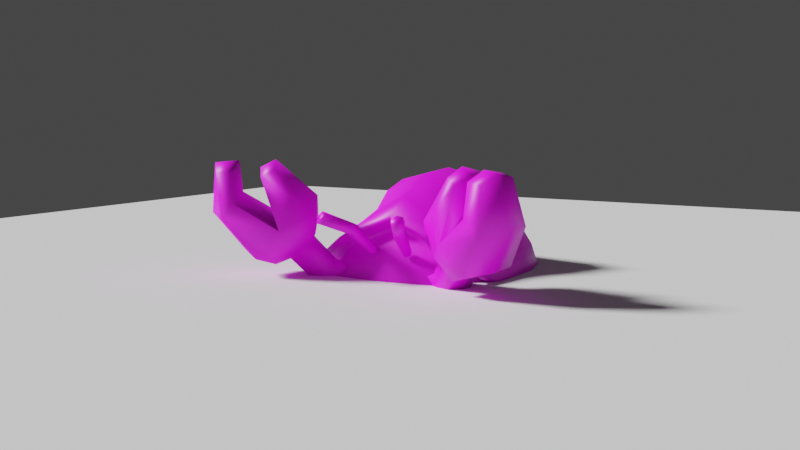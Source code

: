# Source: Aquatico_1_Tier_1.blend  (saved by Blender 4.0.36; exported with 4.5.12 LTS)
import bpy
from mathutils import Matrix  # noqa: F401  (used for matrix-valued properties, if any)

bpy.ops.wm.read_factory_settings(use_empty=True)
scene = bpy.context.scene
scene.name = 'Scene'

# ---- collections
col_collection = bpy.data.collections.new('Collection'); scene.collection.children.link(col_collection)

# ---- images (referenced by path relative to the original .blend; pixels are not part of the script)
import os
ASSET_DIR = os.environ.get("B2B_ASSET_DIR", "")  # directory of the original .blend (textures are referenced by path, not embedded)
HERE = os.path.dirname(os.path.abspath(__file__))  # packed textures are extracted next to this script under _unpacked/

def load_image(name, relpath, width, height, colorspace="sRGB"):
    """Load a texture the original file referenced (path relative to the .blend, or extracted next to this script)."""
    p = next((c for c in (os.path.join(HERE, relpath), os.path.join(ASSET_DIR, relpath)) if relpath and os.path.exists(c)), "")
    if p:
        img = bpy.data.images.load(p, check_existing=True)
        img.name = name
    else:  # same state as the original file: an image datablock whose file is absent (Cycles renders it pink)
        img = bpy.data.images.new(name, width, height)
        img.source = "FILE"
        img.filepath = "//" + (relpath or name)
    img.colorspace_settings.name = colorspace
    return img
img_cube_base_color = load_image('Cube Base Color', 'CarangueijoEremita,_D.png', 1024, 1024, 'sRGB')

# ---- materials (node trees are filled in below, after node groups)
mat_material_001 = bpy.data.materials.new('Material.001')
mat_material_001.use_transparent_shadow = False
mat_swap = bpy.data.materials.new('swap')
mat_swap.use_transparent_shadow = False

# ---- material node trees
mat_material_001.use_nodes = True; mat_material_001.node_tree.nodes.clear()
_N = mat_material_001.node_tree.nodes; _L = mat_material_001.node_tree.links
n0 = _N.new('ShaderNodeBsdfPrincipled'); n0.name = 'Principled BSDF'; n0.location = (10, 300)
n0.distribution = 'GGX'
n0.subsurface_method = 'RANDOM_WALK_SKIN'
n0.inputs[3].default_value = 1.45
n0.inputs[27].default_value = (0.0, 0.0, 0.0, 1.0)
n0.inputs[28].default_value = 1.0
n1 = _N.new('ShaderNodeOutputMaterial'); n1.name = 'Material Output'; n1.location = (300, 300)
n2 = _N.new('ShaderNodeTexImage'); n2.name = 'Image Texture'; n2.location = (-280, 280)
n2.image = img_cube_base_color
_L.new(n0.outputs[0], n1.inputs[0])
_L.new(n2.outputs[0], n0.inputs[0])
n1.is_active_output = True
mat_swap.use_nodes = True; mat_swap.node_tree.nodes.clear()
_N = mat_swap.node_tree.nodes; _L = mat_swap.node_tree.links
n0 = _N.new('ShaderNodeBsdfPrincipled'); n0.name = 'Principled BSDF'; n0.location = (210, 300)
n0.distribution = 'GGX'
n0.subsurface_method = 'RANDOM_WALK_SKIN'
n0.inputs[3].default_value = 1.45
n0.inputs[27].default_value = (0.0, 0.0, 0.0, 1.0)
n0.inputs[28].default_value = 1.0
n1 = _N.new('ShaderNodeOutputMaterial'); n1.name = 'Material Output'; n1.location = (500, 300)
n2 = _N.new('ShaderNodeUVMap'); n2.name = 'UV Map'; n2.location = (-606, 105)
n2.uv_map = 'UVMap'
n3 = _N.new('ShaderNodeTexImage'); n3.name = 'Image Texture'; n3.location = (-330, 191)
n3.image = img_cube_base_color
_L.new(n0.outputs[0], n1.inputs[0])
_L.new(n2.outputs[0], n3.inputs[0])
_L.new(n3.outputs[0], n0.inputs[0])
n1.is_active_output = True

# ---- world
world_world = bpy.data.worlds.new('World'); scene.world = world_world
world_world.use_nodes = True; world_world.node_tree.nodes.clear()
_N = world_world.node_tree.nodes; _L = world_world.node_tree.links
n0 = _N.new('ShaderNodeOutputWorld'); n0.name = 'World Output'; n0.location = (300, 300)
n1 = _N.new('ShaderNodeBackground'); n1.name = 'Background'; n1.location = (10, 300)
n1.inputs[0].default_value = (0.05088, 0.05088, 0.05088, 1.0)
_L.new(n1.outputs[0], n0.inputs[0])
n0.is_active_output = True
world_world.color = (0.05088, 0.05088, 0.05088)
world_world.use_sun_shadow = False
world_world.sun_shadow_jitter_overblur = 0.0

# ---- cameras
cam_camera = bpy.data.cameras.new('Camera')
cam_camera.clip_end = 100.0
cam_camera.ortho_scale = 7.314

# ---- lights
light_light = bpy.data.lights.new('Light', 'SUN')
light_light.transmission_factor = 0.0
light_light.angle = 0.1993
light_light.energy = 5.0
light_light.shadow_soft_size = 0.1
light_light.shadow_cascade_max_distance = 1000.0

# ---- meshes
me_cube_001 = bpy.data.meshes.new('Cube.001')
me_cube_001.from_pydata([(0.07316, 0.09162, 0.04003), (0.08973, 0.0305, -0.09756), (0.07566, 0.09149, -0.09756), (7.291e-09, 0.1668, -0.08749), (0.07962, -0.112, -0.001444), (0.08973, -0.0305, -0.09756), (0.07566, -0.09149, -0.09756), (0.07268, -0.09452, -0.01828), (4.527e-09, 0.1036, -0.109), (0.06699, -0.009331, 0.05356), (-3.999e-09, -0.09149, -0.109), (-4.043e-09, -0.09249, 0.0105), (0.07467, 0.1214, -0.07391), (0.07566, -0.1382, -0.05628), (6.04e-09, 0.1382, -0.07417), (-6.04e-09, -0.1382, -0.04866), (0.1056, 0.09149, -0.06664), (0.1059, -0.08752, -0.05033), (0.07474, 0.04639, 0.0659), (2.033e-09, 0.0465, 0.08546), (-1.333e-09, -0.0305, -0.109), (1.861e-09, 0.04258, -0.109), (0.1196, 0.0305, -0.06318), (0.1196, -0.0305, -0.05973), (0.09227, 0.04298, 0.02109), (6.438e-09, 0.1473, -0.0224), (-2.27e-09, -0.05192, 0.06497), (0.07386, -0.09169, -0.009761), (6.133e-09, 0.1403, -0.06635), (5.787e-09, 0.1324, 0.008373), (0.06696, -0.03624, 0.03035), (-3.936e-09, -0.09005, 0.0194), (0.07837, 0.1235, -0.0661), (0.1093, 0.09361, -0.05883), (0.1097, -0.08427, -0.04098), (0.1233, -0.02837, -0.05192), (0.1233, 0.03262, -0.05537), (4.249e-09, 0.09721, 0.04701), (-7.878e-10, -0.01802, 0.08138), (-4.968e-09, -0.1137, 0.03158), (0.08861, 0.1446, -0.08228), (0.1195, 0.1097, -0.07725), (0.1208, -0.1011, -0.03214), (0.1367, -0.0396, -0.05602), (0.1367, 0.03503, -0.06024), (0.0643, -0.07514, 0.01879), (0.07121, 0.1132, 0.008557), (-3.274e-09, -0.07491, 0.05423), (0.08809, 0.1317, -0.02548), (0.1054, 0.09776, -0.02122), (0.1019, -0.07561, -0.01234), (0.1071, -0.0379, -0.01272), (0.1139, 0.04394, -0.01979), (0.1309, -0.03709, -0.06171), (0.0758, -0.109, -0.006931), (0.08826, 0.1376, -0.08798), (6.936e-09, 0.1587, -0.09319), (-4.706e-09, -0.1077, 0.02566), (0.1168, -0.09636, -0.04025), (0.1309, 0.0337, -0.06594), (0.1156, 0.1045, -0.08294), (0.08842, 0.08635, 0.01313), (0.0874, -0.002043, 0.0229), (0.08973, -0.0006329, -0.09756), (-2.767e-11, -0.0006329, -0.109), (0.1196, -0.0006329, -0.06142), (0.1233, 0.001496, -0.05361), (0.1367, -0.00306, -0.05808), (0.1135, 0.0001423, -0.01706), (0.1309, -0.002427, -0.06378), (0.02196, -0.1162, -0.01803), (0.02196, -0.1101, -0.01125), (0.03113, -0.1162, -0.01803), (0.03113, -0.1101, -0.01125), (0.02908, -0.1513, 0.009931), (0.02745, -0.1465, 0.02232), (0.04202, -0.1479, 0.01032), (0.04039, -0.1431, 0.02271), (0.02654, -0.1152, -0.02003), (0.02654, -0.108, -0.01209), (0.03638, -0.1527, 0.01023), (0.03447, -0.1471, 0.02474), (0.02117, -0.1116, -0.01606), (0.03191, -0.1116, -0.01606), (0.043, -0.1479, 0.01771), (0.02785, -0.1519, 0.01726), (0.06394, -0.1825, 0.03482), (0.06325, -0.1828, 0.02664), (0.05943, -0.19, 0.02633), (0.05456, -0.1852, 0.04216), (0.04723, -0.1873, 0.03917), (0.05004, -0.1927, 0.03367), (0.05138, -0.1915, 0.02565), (0.05909, -0.1786, 0.04016), (0.05699, -0.1876, 0.03424), (0.05437, -0.1108, -0.07757), (0.04652, -0.1123, -0.04282), (0.07276, -0.08075, -0.07213), (0.06491, -0.08223, -0.03739), (0.08723, -0.1321, -0.07123), (0.07307, -0.1293, -0.03863), (0.1056, -0.102, -0.06579), (0.09146, -0.09924, -0.03319), (0.06106, -0.0934, -0.07954), (0.0514, -0.09522, -0.03677), (0.1012, -0.1195, -0.07073), (0.08376, -0.1161, -0.0306), (0.04581, -0.1125, -0.06128), (0.06755, -0.07581, -0.05481), (0.1038, -0.09934, -0.04732), (0.08116, -0.1363, -0.05401), (0.1477, -0.1131, 0.006081), (0.1318, -0.1239, -0.006044), (0.1405, -0.1315, -0.02082), (0.1362, -0.1496, -0.02289), (0.1047, -0.1352, 0.004109), (0.09656, -0.1499, -0.004331), (0.1092, -0.1609, -0.01273), (0.1221, -0.1615, -0.02626), (0.1149, -0.1198, 0.001103), (0.1595, -0.1238, 0.02553), (0.1641, -0.1273, -0.02161), (0.156, -0.1612, -0.02548), (0.09701, -0.1343, 0.0251), (0.0817, -0.1617, 0.009292), (0.1053, -0.1824, -0.006453), (0.1296, -0.1836, -0.03179), (0.1162, -0.1054, 0.01947), (0.1652, -0.1587, 0.08937), (0.1857, -0.1417, -0.015), (0.1821, -0.1785, -0.01828), (0.0945, -0.1385, 0.05681), (0.08013, -0.1655, 0.0358), (0.1171, -0.1932, 0.013), (0.1512, -0.198, -0.02518), (0.1146, -0.1092, 0.04598), (0.2032, -0.1609, 0.05952), (0.2175, -0.1706, 0.03748), (0.2138, -0.2074, 0.03421), (0.1359, -0.1724, 0.1038), (0.1255, -0.1894, 0.09143), (0.1406, -0.1991, 0.08242), (0.183, -0.2269, 0.0273), (0.1484, -0.152, 0.09777), (0.1539, -0.1815, 0.09361), (0.1768, -0.1894, 0.05986), (0.1645, -0.2243, 0.04806), (0.1383, -0.1585, 0.01927), (0.1918, -0.1788, 0.09853), (0.2113, -0.1932, 0.09538), (0.2033, -0.2129, 0.09987), (0.1674, -0.2199, 0.08996), (0.1887, -0.2291, 0.08765), (0.1761, -0.1967, 0.1027), (0.06589, -0.03776, -0.07223), (0.09841, -0.05165, -0.1164), (0.07117, -0.02844, -0.06362), (0.06044, -0.04928, -0.06708), (0.06852, -0.05977, -0.06338), (0.09687, -0.06525, -0.1176), (0.101, -0.07366, -0.1076), (0.09849, -0.07694, -0.1472), (0.1022, -0.0637, -0.1475), (0.1048, -0.08571, -0.1387), (0.1158, -0.07844, -0.156), (0.117, -0.09093, -0.1423), (0.1133, -0.06002, -0.1547), (0.1318, -0.07401, -0.1498), (0.1281, -0.05773, -0.1082), (0.1285, -0.08362, -0.1405), (0.1259, -0.06161, -0.1494), (0.1207, -0.04629, -0.1097), (0.0838, -0.03008, -0.05844), (0.1107, -0.04604, -0.1191), (0.08559, -0.0385, -0.04773), (0.08643, -0.05209, -0.04959), (0.1233, -0.0683, -0.1009), (0.07486, -0.05934, -0.05119), (0.1144, -0.07695, -0.1067), (0.07149, 0.006519, -0.06664), (0.1152, 0.00223, -0.1023), (0.0741, 0.01281, -0.0547), (0.0648, -0.005491, -0.06654), (0.07149, -0.01718, -0.06379), (0.1141, -0.01042, -0.1075), (0.1152, -0.02147, -0.09945), (0.1241, -0.01403, -0.1376), (0.1277, -0.001492, -0.1332), (0.1277, -0.02519, -0.1304), (0.1432, -0.0145, -0.1414), (0.1404, -0.03022, -0.1318), (0.1404, 0.003056, -0.1358), (0.1567, -0.01313, -0.13), (0.1414, -0.008101, -0.08824), (0.1509, -0.02455, -0.125), (0.1509, -0.0008468, -0.1279), (0.1347, 0.003884, -0.08854), (0.08474, 0.008891, -0.04692), (0.1278, 0.007375, -0.09989), (0.08341, -0.002161, -0.03886), (0.08474, -0.01481, -0.04407), (0.1347, -0.01982, -0.08569), (0.0741, -0.02046, -0.0507), (0.1278, -0.0259, -0.09589), (0.07014, 0.04746, -0.07402), (0.1245, 0.05204, -0.08924), (0.06731, 0.05063, -0.06095), (0.06515, 0.03579, -0.0793), (0.07136, 0.02378, -0.07682), (0.1267, 0.04106, -0.0972), (0.1257, 0.02836, -0.09203), (0.1478, 0.04492, -0.1207), (0.1482, 0.05602, -0.1126), (0.1494, 0.03234, -0.1154), (0.1668, 0.04541, -0.1166), (0.1621, 0.02781, -0.1127), (0.1604, 0.06105, -0.1088), (0.1747, 0.04395, -0.1008), (0.144, 0.03858, -0.06862), (0.1686, 0.03165, -0.1012), (0.1674, 0.05533, -0.09843), (0.1368, 0.05027, -0.06888), (0.07444, 0.04492, -0.05068), (0.1345, 0.05644, -0.08095), (0.07117, 0.03223, -0.04653), (0.07565, 0.02125, -0.05347), (0.138, 0.0266, -0.07168), (0.06901, 0.01739, -0.06487), (0.1362, 0.0232, -0.08487)], [], [(14, 12, 2, 8), (5, 23, 17, 6), (2, 1, 21, 8), (18, 0, 37, 19), (65, 22, 36, 66), (15, 13, 7, 11), (12, 14, 28, 32), (5, 6, 10, 20), (17, 7, 13), (6, 17, 13), (10, 6, 13, 15), (2, 12, 16), (22, 16, 33, 36), (17, 23, 35, 34), (11, 7, 27, 31), (63, 5, 20, 64), (7, 17, 34, 27), (16, 12, 32, 33), (2, 16, 22, 1), (63, 65, 23, 5), (0, 61, 46), (54, 58, 42, 4), (55, 56, 3, 40), (57, 54, 4, 39), (58, 53, 43, 42), (69, 59, 44, 67), (60, 55, 40, 41), (59, 60, 41, 44), (42, 43, 51, 50), (67, 44, 52, 68), (41, 40, 48, 49), (44, 41, 49, 52), (4, 42, 50, 45), (40, 3, 25, 48), (39, 4, 45, 47), (61, 49, 48, 46), (9, 30, 62), (29, 46, 48, 25), (51, 30, 45, 50), (45, 30, 26, 47), (46, 29, 37, 0), (9, 18, 19, 38), (26, 30, 9, 38), (18, 24, 61, 0), (36, 33, 60, 59), (33, 32, 55, 60), (66, 36, 59, 69), (34, 35, 53, 58), (31, 27, 54, 57), (32, 28, 56, 55), (27, 34, 58, 54), (24, 52, 49, 61), (62, 24, 18, 9), (35, 66, 69, 53), (43, 67, 68, 51), (53, 69, 67, 43), (1, 22, 65, 63), (1, 63, 64, 21), (23, 65, 66, 35), (52, 24, 62, 68), (30, 51, 68, 62), (83, 73, 77, 84), (80, 76, 87, 88), (85, 75, 71, 82), (78, 80, 74, 70), (81, 79, 71, 75), (77, 73, 79, 81), (72, 76, 80, 78), (85, 74, 92, 91), (84, 77, 93, 86), (74, 85, 82, 70), (77, 81, 89, 93), (72, 83, 84, 76), (94, 89, 90, 91), (86, 93, 89, 94), (87, 86, 94, 88), (88, 94, 91, 92), (74, 80, 88, 92), (75, 85, 91, 90), (81, 75, 90, 89), (76, 84, 86, 87), (108, 98, 102, 109), (99, 105, 114, 118), (110, 100, 96, 107), (103, 105, 99, 95), (106, 104, 96, 100), (102, 98, 104, 106), (97, 101, 105, 103), (105, 101, 113, 114), (110, 99, 118, 117), (99, 110, 107, 95), (109, 102, 119, 112), (97, 108, 109, 101), (118, 114, 122, 126), (116, 117, 125, 124), (114, 113, 121, 122), (117, 118, 126, 125), (100, 110, 117, 116), (106, 100, 116, 115), (101, 109, 112, 113), (102, 106, 115, 119), (122, 121, 129, 130), (125, 126, 134, 133), (127, 123, 131, 135), (111, 127, 135, 120), (115, 116, 124, 123), (113, 112, 111, 121), (112, 119, 127, 111), (119, 115, 123, 127), (120, 135, 143, 128), (129, 120, 136, 137), (131, 132, 140, 139), (134, 130, 138, 142), (124, 125, 133, 132), (126, 122, 130, 134), (123, 124, 132, 131), (121, 111, 120, 129), (144, 139, 140, 141), (128, 143, 139, 144), (146, 142, 152, 151), (136, 145, 153, 148), (135, 131, 139, 143), (133, 134, 142, 146), (130, 129, 137, 138), (132, 133, 141, 140), (147, 133, 146, 145), (147, 144, 141, 133), (120, 128, 144, 147), (120, 147, 145, 136), (149, 148, 153, 150), (150, 153, 151, 152), (138, 137, 149, 150), (142, 138, 150, 152), (137, 136, 148, 149), (145, 146, 151, 153), (155, 159, 157, 154), (154, 156, 173, 155), (159, 160, 158, 157), (159, 155, 162, 161), (160, 159, 161, 163), (162, 166, 164, 161), (161, 164, 165, 163), (164, 167, 169, 165), (166, 170, 167, 164), (171, 168, 167, 170), (168, 176, 169, 167), (173, 171, 170, 166), (168, 171, 172, 174), (156, 172, 171, 173), (155, 173, 166, 162), (176, 168, 174, 175), (178, 176, 175, 177), (160, 178, 177, 158), (178, 160, 163, 165), (176, 178, 165, 169), (180, 184, 182, 179), (179, 181, 198, 180), (184, 185, 183, 182), (184, 180, 187, 186), (185, 184, 186, 188), (187, 191, 189, 186), (186, 189, 190, 188), (189, 192, 194, 190), (191, 195, 192, 189), (196, 193, 192, 195), (193, 201, 194, 192), (198, 196, 195, 191), (193, 196, 197, 199), (181, 197, 196, 198), (180, 198, 191, 187), (201, 193, 199, 200), (203, 201, 200, 202), (185, 203, 202, 183), (203, 185, 188, 190), (201, 203, 190, 194), (205, 209, 207, 204), (204, 206, 223, 205), (209, 210, 208, 207), (209, 205, 212, 211), (210, 209, 211, 213), (212, 216, 214, 211), (211, 214, 215, 213), (214, 217, 219, 215), (216, 220, 217, 214), (221, 218, 217, 220), (218, 226, 219, 217), (223, 221, 220, 216), (218, 221, 222, 224), (206, 222, 221, 223), (205, 223, 216, 212), (226, 218, 224, 225), (228, 226, 225, 227), (210, 228, 227, 208), (228, 210, 213, 215), (226, 228, 215, 219)])
me_cube_001.polygons.foreach_set('use_smooth', [True] * 195)
me_cube_001.polygons.foreach_set('material_index', [0, 0, 0, 1, 0, 0, 0, 0, 0, 0, 0, 0, 0, 0, 0, 0, 0, 0, 0, 0, 1, 1, 1, 1, 1, 1, 1, 1, 1, 1, 1, 1, 1, 1, 1, 1, 1, 1, 1, 1, 1, 1, 1, 1, 1, 1, 1, 1, 1, 1, 1, 1, 1, 1, 1, 1, 0, 0, 0, 1, 1, 0, 0, 0, 0, 0, 0, 0, 0, 0, 0, 0, 0, 0, 0, 0, 0, 0, 0, 0, 0, 0, 0, 0, 0, 0, 0, 0, 0, 0, 0, 0, 0, 0, 0, 0, 0, 0, 0, 0, 0, 0, 0, 0, 0, 0, 0, 0, 0, 0, 0, 0, 0, 0, 0, 0, 0, 0, 0, 0, 0, 0, 0, 0, 0, 0, 0, 0, 0, 0, 0, 0, 0, 0, 0, 0, 0, 0, 0, 0, 0, 0, 0, 0, 0, 0, 0, 0, 0, 0, 0, 0, 0, 0, 0, 0, 0, 0, 0, 0, 0, 0, 0, 0, 0, 0, 0, 0, 0, 0, 0, 0, 0, 0, 0, 0, 0, 0, 0, 0, 0, 0, 0, 0, 0, 0, 0, 0, 0, 0, 0, 0, 0, 0, 0])
_uv = me_cube_001.uv_layers.new(name='UVMap')
_uv.uv.foreach_set('vector', [0.9619, 0.6334, 0.8519, 0.5725, 0.8691, 0.515, 0.9899, 0.552, 0.8489, 0.3225, 0.7717, 0.3173, 0.7861, 0.2197, 0.8709, 0.2349, 0.8691, 0.515, 0.8488, 0.4198, 0.9998, 0.4429, 0.9899, 0.552, 0.1317, 0.33, 0.1533, 0.3982, 0.03429, 0.4541, 0.0002384, 0.3217, 0.7708, 0.3682, 0.7736, 0.4211, 0.759, 0.4256, 0.7557, 0.3714, 0.9189, 0.09371, 0.8428, 0.1711, 0.7735, 0.1392, 0.8146, 0.01041, 0.8519, 0.5725, 0.9619, 0.6334, 0.9559, 0.6458, 0.8397, 0.5811, 0.8489, 0.3225, 0.8709, 0.2349, 0.9809, 0.2086, 0.9977, 0.3151, 0.7861, 0.2197, 0.7735, 0.1392, 0.8428, 0.1711, 0.8709, 0.2349, 0.7861, 0.2197, 0.8428, 0.1711, 0.9809, 0.2086, 0.8709, 0.2349, 0.8428, 0.1711, 0.9189, 0.09371, 0.8691, 0.515, 0.8519, 0.5725, 0.8006, 0.5223, 0.7736, 0.4211, 0.8006, 0.5223, 0.7869, 0.5287, 0.759, 0.4256, 0.7861, 0.2197, 0.7717, 0.3173, 0.7565, 0.319, 0.7682, 0.2191, 0.8146, 0.01041, 0.7735, 0.1392, 0.7591, 0.1323, 0.802, 0.0002384, 0.8485, 0.3696, 0.8489, 0.3225, 0.9977, 0.3151, 0.9998, 0.3669, 0.7735, 0.1392, 0.7861, 0.2197, 0.7682, 0.2191, 0.7591, 0.1323, 0.8006, 0.5223, 0.8519, 0.5725, 0.8397, 0.5811, 0.7869, 0.5287, 0.8691, 0.515, 0.8006, 0.5223, 0.7736, 0.4211, 0.8488, 0.4198, 0.8485, 0.3696, 0.7708, 0.3682, 0.7717, 0.3173, 0.8489, 0.3225, 0.1533, 0.3982, 0.1981, 0.399, 0.1834, 0.4469, 0.2739, 0.1117, 0.3124, 0.1584, 0.3022, 0.1597, 0.2666, 0.1193, 0.3186, 0.5202, 0.284, 0.6644, 0.266, 0.6628, 0.3048, 0.5208, 0.1747, 0.0206, 0.2739, 0.1117, 0.2666, 0.1193, 0.1619, 0.0285, 0.3124, 0.1584, 0.3476, 0.226, 0.3359, 0.2258, 0.3022, 0.1597, 0.3577, 0.2774, 0.3561, 0.3398, 0.3426, 0.3385, 0.3447, 0.2768, 0.3379, 0.4585, 0.3186, 0.5202, 0.3048, 0.5208, 0.3249, 0.4583, 0.3561, 0.3398, 0.3379, 0.4585, 0.3249, 0.4583, 0.3426, 0.3385, 0.3022, 0.1597, 0.3359, 0.2258, 0.2656, 0.2234, 0.2701, 0.1749, 0.3447, 0.2768, 0.3426, 0.3385, 0.2678, 0.3435, 0.2712, 0.2785, 0.3249, 0.4583, 0.3048, 0.5208, 0.2395, 0.4753, 0.2517, 0.4225, 0.3426, 0.3385, 0.3249, 0.4583, 0.2517, 0.4225, 0.2678, 0.3435, 0.2666, 0.1193, 0.3022, 0.1597, 0.2701, 0.1749, 0.2095, 0.1503, 0.3048, 0.5208, 0.266, 0.6628, 0.142, 0.5949, 0.2395, 0.4753, 0.1619, 0.0285, 0.2666, 0.1193, 0.2095, 0.1503, 0.09686, 0.0913, 0.1981, 0.399, 0.2517, 0.4225, 0.2395, 0.4753, 0.1834, 0.4469, 0.1449, 0.2482, 0.1813, 0.2057, 0.2005, 0.2657, 0.09511, 0.5453, 0.1834, 0.4469, 0.2395, 0.4753, 0.142, 0.5949, 0.2656, 0.2234, 0.1813, 0.2057, 0.2095, 0.1503, 0.2701, 0.1749, 0.2095, 0.1503, 0.1813, 0.2057, 0.06921, 0.1303, 0.09686, 0.0913, 0.1834, 0.4469, 0.09511, 0.5453, 0.03429, 0.4541, 0.1533, 0.3982, 0.1449, 0.2482, 0.1317, 0.33, 0.0002384, 0.3217, 0.03075, 0.1942, 0.06921, 0.1303, 0.1813, 0.2057, 0.1449, 0.2482, 0.03075, 0.1942, 0.1317, 0.33, 0.1995, 0.3337, 0.1981, 0.399, 0.1533, 0.3982, 0.379, 0.3382, 0.3801, 0.4491, 0.3379, 0.4585, 0.3561, 0.3398, 0.3801, 0.4491, 0.3651, 0.5286, 0.3186, 0.5202, 0.3379, 0.4585, 0.3801, 0.2811, 0.379, 0.3382, 0.3561, 0.3398, 0.3577, 0.2774, 0.3281, 0.1565, 0.3701, 0.2287, 0.3476, 0.226, 0.3124, 0.1584, 0.1993, 0.0002384, 0.2957, 0.09589, 0.2739, 0.1117, 0.1747, 0.0206, 0.3651, 0.5286, 0.341, 0.6673, 0.284, 0.6644, 0.3186, 0.5202, 0.2957, 0.09589, 0.3281, 0.1565, 0.3124, 0.1584, 0.2739, 0.1117, 0.1995, 0.3337, 0.2678, 0.3435, 0.2517, 0.4225, 0.1981, 0.399, 0.2005, 0.2657, 0.1995, 0.3337, 0.1317, 0.33, 0.1449, 0.2482, 0.3701, 0.2287, 0.3801, 0.2811, 0.3577, 0.2774, 0.3476, 0.226, 0.3359, 0.2258, 0.3447, 0.2768, 0.2712, 0.2785, 0.2656, 0.2234, 0.3476, 0.226, 0.3577, 0.2774, 0.3447, 0.2768, 0.3359, 0.2258, 0.8488, 0.4198, 0.7736, 0.4211, 0.7708, 0.3682, 0.8485, 0.3696, 0.8488, 0.4198, 0.8485, 0.3696, 0.9998, 0.3669, 0.9998, 0.4429, 0.7717, 0.3173, 0.7708, 0.3682, 0.7557, 0.3714, 0.7565, 0.319, 0.2678, 0.3435, 0.1995, 0.3337, 0.2005, 0.2657, 0.2712, 0.2785, 0.1813, 0.2057, 0.2656, 0.2234, 0.2712, 0.2785, 0.2005, 0.2657, 0.7302, 0.7287, 0.7267, 0.7363, 0.6502, 0.7365, 0.6474, 0.7253, 0.6535, 0.7035, 0.6554, 0.7159, 0.5827, 0.7115, 0.5772, 0.6998, 0.65, 0.7668, 0.6522, 0.7562, 0.7293, 0.7519, 0.7333, 0.7594, 0.7333, 0.7155, 0.6535, 0.7035, 0.6611, 0.6938, 0.7328, 0.7073, 0.6466, 0.747, 0.7315, 0.7433, 0.7293, 0.7519, 0.6522, 0.7562, 0.6502, 0.7365, 0.7267, 0.7363, 0.7315, 0.7433, 0.6466, 0.747, 0.7278, 0.7213, 0.6554, 0.7159, 0.6535, 0.7035, 0.7333, 0.7155, 0.65, 0.7668, 0.657, 0.7759, 0.5796, 0.7841, 0.5734, 0.7718, 0.6474, 0.7253, 0.6502, 0.7365, 0.5817, 0.7356, 0.5769, 0.7234, 0.657, 0.7759, 0.65, 0.7668, 0.7333, 0.7594, 0.7302, 0.767, 0.6502, 0.7365, 0.6466, 0.747, 0.579, 0.7472, 0.5817, 0.7356, 0.7278, 0.7213, 0.7302, 0.7287, 0.6474, 0.7253, 0.6554, 0.7159, 0.566, 0.7456, 0.579, 0.7472, 0.5789, 0.7596, 0.5649, 0.7606, 0.5688, 0.7311, 0.5817, 0.7356, 0.579, 0.7472, 0.566, 0.7456, 0.5549, 0.7304, 0.5688, 0.7311, 0.566, 0.7456, 0.5512, 0.7437, 0.5512, 0.7437, 0.566, 0.7456, 0.5649, 0.7606, 0.5513, 0.7576, 0.6611, 0.6938, 0.6535, 0.7035, 0.5772, 0.6998, 0.5824, 0.6881, 0.6522, 0.7562, 0.65, 0.7668, 0.5734, 0.7718, 0.5789, 0.7596, 0.6466, 0.747, 0.6522, 0.7562, 0.5789, 0.7596, 0.579, 0.7472, 0.6554, 0.7159, 0.6474, 0.7253, 0.5769, 0.7234, 0.5827, 0.7115, 0.5034, 0.6815, 0.4774, 0.6728, 0.4812, 0.6181, 0.5122, 0.6149, 0.5862, 0.6227, 0.5618, 0.6178, 0.5601, 0.5187, 0.5907, 0.5262, 0.3806, 0.6209, 0.412, 0.6213, 0.421, 0.6753, 0.3962, 0.6854, 0.5623, 0.6877, 0.5618, 0.6178, 0.5862, 0.6227, 0.5923, 0.6787, 0.4463, 0.611, 0.4494, 0.6795, 0.421, 0.6753, 0.412, 0.6213, 0.4812, 0.6181, 0.4774, 0.6728, 0.4494, 0.6795, 0.4463, 0.611, 0.5323, 0.6792, 0.5376, 0.6233, 0.5618, 0.6178, 0.5623, 0.6877, 0.5618, 0.6178, 0.5376, 0.6233, 0.5298, 0.5272, 0.5601, 0.5187, 0.6116, 0.6135, 0.5862, 0.6227, 0.5907, 0.5262, 0.6209, 0.5241, 0.5862, 0.6227, 0.6116, 0.6135, 0.6209, 0.68, 0.5923, 0.6787, 0.5122, 0.6149, 0.4812, 0.6181, 0.4714, 0.5383, 0.4993, 0.5261, 0.5323, 0.6792, 0.5034, 0.6815, 0.5122, 0.6149, 0.5376, 0.6233, 0.4163, 0.3065, 0.447, 0.2874, 0.4737, 0.3148, 0.4355, 0.3423, 0.4523, 0.1188, 0.4238, 0.09369, 0.4415, 0.05116, 0.4825, 0.09217, 0.447, 0.2874, 0.4668, 0.2568, 0.5019, 0.2777, 0.4737, 0.3148, 0.3806, 0.3191, 0.4163, 0.3065, 0.4355, 0.3423, 0.3828, 0.3649, 0.412, 0.6213, 0.3806, 0.6209, 0.3866, 0.5303, 0.4156, 0.5404, 0.4463, 0.611, 0.412, 0.6213, 0.4156, 0.5404, 0.4432, 0.5338, 0.5376, 0.6233, 0.5122, 0.6149, 0.4993, 0.5261, 0.5298, 0.5272, 0.4812, 0.6181, 0.4463, 0.611, 0.4432, 0.5338, 0.4714, 0.5383, 0.4737, 0.3148, 0.5019, 0.2777, 0.5202, 0.3052, 0.5028, 0.3441, 0.3828, 0.3649, 0.4355, 0.3423, 0.4634, 0.3614, 0.3987, 0.4138, 0.5212, 0.1802, 0.5089, 0.1335, 0.549, 0.1163, 0.5497, 0.1615, 0.5231, 0.2315, 0.5212, 0.1802, 0.5497, 0.1615, 0.5713, 0.2411, 0.4741, 0.1486, 0.4523, 0.1188, 0.4825, 0.09217, 0.5089, 0.1335, 0.4668, 0.2568, 0.483, 0.2228, 0.5231, 0.2315, 0.5019, 0.2777, 0.483, 0.2228, 0.481, 0.1852, 0.5212, 0.1802, 0.5231, 0.2315, 0.481, 0.1852, 0.4741, 0.1486, 0.5089, 0.1335, 0.5212, 0.1802, 0.5713, 0.2411, 0.5497, 0.1615, 0.6575, 0.1184, 0.6779, 0.1508, 0.5202, 0.3052, 0.5713, 0.2411, 0.6183, 0.3474, 0.5784, 0.3582, 0.549, 0.1163, 0.5166, 0.0843, 0.6242, 0.03803, 0.6526, 0.07213, 0.4634, 0.3614, 0.5028, 0.3441, 0.556, 0.3969, 0.5174, 0.4203, 0.4825, 0.09217, 0.4415, 0.05116, 0.4745, 0.01134, 0.5166, 0.0843, 0.4355, 0.3423, 0.4737, 0.3148, 0.5028, 0.3441, 0.4634, 0.3614, 0.5089, 0.1335, 0.4825, 0.09217, 0.5166, 0.0843, 0.549, 0.1163, 0.5019, 0.2777, 0.5231, 0.2315, 0.5713, 0.2411, 0.5202, 0.3052, 0.7154, 0.1187, 0.6896, 0.08403, 0.73, 0.06404, 0.7552, 0.09309, 0.6779, 0.1508, 0.6575, 0.1184, 0.6896, 0.08403, 0.7154, 0.1187, 0.5068, 0.4613, 0.5174, 0.4203, 0.5876, 0.4875, 0.5583, 0.5183, 0.6183, 0.3474, 0.6854, 0.3213, 0.7183, 0.3953, 0.6766, 0.4006, 0.5497, 0.1615, 0.549, 0.1163, 0.6526, 0.07213, 0.6575, 0.1184, 0.3987, 0.4138, 0.4634, 0.3614, 0.5174, 0.4203, 0.5068, 0.4613, 0.5028, 0.3441, 0.5202, 0.3052, 0.5784, 0.3582, 0.556, 0.3969, 0.5166, 0.0843, 0.4745, 0.01134, 0.6157, 0.0002384, 0.6242, 0.03803, 0.6366, 0.2136, 0.7003, 0.1824, 0.7503, 0.2892, 0.6854, 0.3213, 0.7477, 0.5842, 0.6214, 0.5842, 0.6341, 0.547, 0.7477, 0.5187, 0.7477, 0.6496, 0.6347, 0.6231, 0.6214, 0.5842, 0.7477, 0.5842, 0.5713, 0.2411, 0.6366, 0.2136, 0.6854, 0.3213, 0.6183, 0.3474, 0.6458, 0.43, 0.6766, 0.4006, 0.7088, 0.4277, 0.6655, 0.4622, 0.6655, 0.4622, 0.7088, 0.4277, 0.7311, 0.4708, 0.6967, 0.4926, 0.556, 0.3969, 0.5784, 0.3582, 0.6458, 0.43, 0.6305, 0.4675, 0.5174, 0.4203, 0.556, 0.3969, 0.6305, 0.4675, 0.5876, 0.4875, 0.5784, 0.3582, 0.6183, 0.3474, 0.6766, 0.4006, 0.6458, 0.43, 0.6854, 0.3213, 0.7503, 0.2892, 0.7552, 0.3637, 0.7183, 0.3953, 0.2189, 0.7745, 0.1957, 0.782, 0.1967, 0.6743, 0.217, 0.6809, 0.217, 0.6809, 0.236, 0.6711, 0.2389, 0.7832, 0.2189, 0.7745, 0.1957, 0.782, 0.1736, 0.7728, 0.1764, 0.6806, 0.1967, 0.6743, 0.1957, 0.782, 0.2189, 0.7745, 0.2124, 0.8324, 0.1911, 0.8372, 0.1736, 0.7728, 0.1957, 0.782, 0.1911, 0.8372, 0.1709, 0.829, 0.2124, 0.8324, 0.2321, 0.8383, 0.2273, 0.8608, 0.2, 0.8522, 0.2, 0.8522, 0.2273, 0.8608, 0.219, 0.8871, 0.1984, 0.8757, 0.2273, 0.8608, 0.2531, 0.8666, 0.2427, 0.8878, 0.219, 0.8871, 0.2321, 0.8383, 0.253, 0.8427, 0.2531, 0.8666, 0.2273, 0.8608, 0.2585, 0.7764, 0.2762, 0.7835, 0.2754, 0.8531, 0.253, 0.8427, 0.2762, 0.7835, 0.2942, 0.7769, 0.2981, 0.8434, 0.2754, 0.8531, 0.2389, 0.7832, 0.2585, 0.7764, 0.253, 0.8427, 0.2321, 0.8383, 0.2762, 0.7835, 0.2585, 0.7764, 0.2578, 0.6765, 0.2791, 0.6678, 0.236, 0.6711, 0.2578, 0.6765, 0.2585, 0.7764, 0.2389, 0.7832, 0.2189, 0.7745, 0.2389, 0.7832, 0.2321, 0.8383, 0.2124, 0.8324, 0.2942, 0.7769, 0.2762, 0.7835, 0.2791, 0.6678, 0.3, 0.6777, 0.3132, 0.7842, 0.2942, 0.7769, 0.3, 0.6777, 0.322, 0.6736, 0.3329, 0.776, 0.3132, 0.7842, 0.322, 0.6736, 0.341, 0.685, 0.3132, 0.7842, 0.3329, 0.776, 0.341, 0.8326, 0.3216, 0.8462, 0.2942, 0.7769, 0.3132, 0.7842, 0.3216, 0.8462, 0.2981, 0.8434, 0.04828, 0.7745, 0.02509, 0.782, 0.02611, 0.6743, 0.04633, 0.6809, 0.04633, 0.6809, 0.06534, 0.6711, 0.06833, 0.7832, 0.04828, 0.7745, 0.02509, 0.782, 0.002968, 0.7728, 0.005765, 0.6806, 0.02611, 0.6743, 0.02509, 0.782, 0.04828, 0.7745, 0.04174, 0.8324, 0.02046, 0.8372, 0.002968, 0.7728, 0.02509, 0.782, 0.02046, 0.8372, 0.0002384, 0.829, 0.04174, 0.8324, 0.06146, 0.8383, 0.05666, 0.8608, 0.02941, 0.8522, 0.02941, 0.8522, 0.05666, 0.8608, 0.04837, 0.8871, 0.02782, 0.8757, 0.05666, 0.8608, 0.08251, 0.8666, 0.07204, 0.8878, 0.04837, 0.8871, 0.06146, 0.8383, 0.08238, 0.8427, 0.08251, 0.8666, 0.05666, 0.8608, 0.08787, 0.7764, 0.1056, 0.7835, 0.1048, 0.8531, 0.08238, 0.8427, 0.1056, 0.7835, 0.1236, 0.7769, 0.1275, 0.8434, 0.1048, 0.8531, 0.06833, 0.7832, 0.08787, 0.7764, 0.08238, 0.8427, 0.06146, 0.8383, 0.1056, 0.7835, 0.08787, 0.7764, 0.08715, 0.6765, 0.1085, 0.6678, 0.06534, 0.6711, 0.08715, 0.6765, 0.08787, 0.7764, 0.06833, 0.7832, 0.04828, 0.7745, 0.06833, 0.7832, 0.06146, 0.8383, 0.04174, 0.8324, 0.1236, 0.7769, 0.1056, 0.7835, 0.1085, 0.6678, 0.1294, 0.6777, 0.1426, 0.7842, 0.1236, 0.7769, 0.1294, 0.6777, 0.1513, 0.6736, 0.1623, 0.776, 0.1426, 0.7842, 0.1513, 0.6736, 0.1704, 0.685, 0.1426, 0.7842, 0.1623, 0.776, 0.1704, 0.8326, 0.151, 0.8462, 0.1236, 0.7769, 0.1426, 0.7842, 0.151, 0.8462, 0.1275, 0.8434, 0.4286, 0.7948, 0.4054, 0.8024, 0.4065, 0.6946, 0.4267, 0.7013, 0.4267, 0.7013, 0.4457, 0.6915, 0.4487, 0.8036, 0.4286, 0.7948, 0.4054, 0.8024, 0.3833, 0.7931, 0.3861, 0.701, 0.4065, 0.6946, 0.4054, 0.8024, 0.4286, 0.7948, 0.4221, 0.8527, 0.4008, 0.8576, 0.3833, 0.7931, 0.4054, 0.8024, 0.4008, 0.8576, 0.3806, 0.8494, 0.4221, 0.8527, 0.4418, 0.8587, 0.437, 0.8811, 0.4098, 0.8725, 0.4098, 0.8725, 0.437, 0.8811, 0.4287, 0.9074, 0.4082, 0.896, 0.437, 0.8811, 0.4629, 0.8869, 0.4524, 0.9082, 0.4287, 0.9074, 0.4418, 0.8587, 0.4627, 0.863, 0.4629, 0.8869, 0.437, 0.8811, 0.4682, 0.7967, 0.4859, 0.8039, 0.4852, 0.8734, 0.4627, 0.863, 0.4859, 0.8039, 0.5039, 0.7973, 0.5079, 0.8638, 0.4852, 0.8734, 0.4487, 0.8036, 0.4682, 0.7967, 0.4627, 0.863, 0.4418, 0.8587, 0.4859, 0.8039, 0.4682, 0.7967, 0.4675, 0.6968, 0.4888, 0.6881, 0.4457, 0.6915, 0.4675, 0.6968, 0.4682, 0.7967, 0.4487, 0.8036, 0.4286, 0.7948, 0.4487, 0.8036, 0.4418, 0.8587, 0.4221, 0.8527, 0.5039, 0.7973, 0.4859, 0.8039, 0.4888, 0.6881, 0.5097, 0.698, 0.5229, 0.8046, 0.5039, 0.7973, 0.5097, 0.698, 0.5317, 0.694, 0.5426, 0.7963, 0.5229, 0.8046, 0.5317, 0.694, 0.5507, 0.7053, 0.5229, 0.8046, 0.5426, 0.7963, 0.5507, 0.8529, 0.5314, 0.8665, 0.5039, 0.7973, 0.5229, 0.8046, 0.5314, 0.8665, 0.5079, 0.8638])
_ca = me_cube_001.color_attributes.new('Attribute', 'BYTE_COLOR', 'CORNER')
_ca.data.foreach_set('color', [1.0, 1.0, 1.0, 1.0, 1.0, 1.0, 1.0, 1.0, 1.0, 1.0, 1.0, 1.0, 1.0, 1.0, 1.0, 1.0, 1.0, 1.0, 1.0, 1.0, 1.0, 1.0, 1.0, 1.0, 1.0, 1.0, 1.0, 1.0, 1.0, 1.0, 1.0, 1.0, 1.0, 1.0, 1.0, 1.0, 1.0, 1.0, 1.0, 1.0, 1.0, 1.0, 1.0, 1.0, 1.0, 1.0, 1.0, 1.0, 1.0, 1.0, 1.0, 1.0, 1.0, 1.0, 1.0, 1.0, 1.0, 1.0, 1.0, 1.0, 1.0, 1.0, 1.0, 1.0, 1.0, 1.0, 1.0, 1.0, 1.0, 1.0, 1.0, 1.0, 1.0, 1.0, 1.0, 1.0, 1.0, 1.0, 1.0, 1.0, 1.0, 1.0, 1.0, 1.0, 1.0, 1.0, 1.0, 1.0, 1.0, 1.0, 1.0, 1.0, 1.0, 1.0, 1.0, 1.0, 1.0, 1.0, 1.0, 1.0, 1.0, 1.0, 1.0, 1.0, 1.0, 1.0, 1.0, 1.0, 1.0, 1.0, 1.0, 1.0, 1.0, 1.0, 1.0, 1.0, 1.0, 1.0, 1.0, 1.0, 1.0, 1.0, 1.0, 1.0, 1.0, 1.0, 1.0, 1.0, 1.0, 1.0, 1.0, 1.0, 1.0, 1.0, 1.0, 1.0, 1.0, 1.0, 1.0, 1.0, 1.0, 1.0, 1.0, 1.0, 1.0, 1.0, 1.0, 1.0, 1.0, 1.0, 1.0, 1.0, 1.0, 1.0, 1.0, 1.0, 1.0, 1.0, 1.0, 1.0, 1.0, 1.0, 1.0, 1.0, 1.0, 1.0, 1.0, 1.0, 1.0, 1.0, 1.0, 1.0, 1.0, 1.0, 1.0, 1.0, 1.0, 1.0, 1.0, 1.0, 1.0, 1.0, 1.0, 1.0, 1.0, 1.0, 1.0, 1.0, 1.0, 1.0, 1.0, 1.0, 1.0, 1.0, 1.0, 1.0, 1.0, 1.0, 1.0, 1.0, 1.0, 1.0, 1.0, 1.0, 1.0, 1.0, 1.0, 1.0, 1.0, 1.0, 1.0, 1.0, 1.0, 1.0, 1.0, 1.0, 1.0, 1.0, 1.0, 1.0, 1.0, 1.0, 1.0, 1.0, 1.0, 1.0, 1.0, 1.0, 1.0, 1.0, 1.0, 1.0, 1.0, 1.0, 1.0, 1.0, 1.0, 1.0, 1.0, 1.0, 1.0, 1.0, 1.0, 1.0, 1.0, 1.0, 1.0, 1.0, 1.0, 1.0, 1.0, 1.0, 1.0, 1.0, 1.0, 1.0, 1.0, 1.0, 1.0, 1.0, 1.0, 1.0, 1.0, 1.0, 1.0, 1.0, 1.0, 1.0, 1.0, 1.0, 1.0, 1.0, 1.0, 1.0, 1.0, 1.0, 1.0, 1.0, 1.0, 1.0, 1.0, 1.0, 1.0, 1.0, 1.0, 1.0, 1.0, 1.0, 1.0, 1.0, 1.0, 1.0, 1.0, 1.0, 1.0, 1.0, 1.0, 1.0, 1.0, 1.0, 1.0, 1.0, 1.0, 1.0, 1.0, 1.0, 1.0, 1.0, 1.0, 1.0, 1.0, 1.0, 1.0, 1.0, 1.0, 1.0, 1.0, 1.0, 1.0, 1.0, 1.0, 1.0, 1.0, 1.0, 1.0, 1.0, 1.0, 1.0, 1.0, 1.0, 1.0, 1.0, 1.0, 1.0, 1.0, 1.0, 1.0, 1.0, 1.0, 1.0, 1.0, 1.0, 1.0, 1.0, 1.0, 1.0, 1.0, 1.0, 1.0, 1.0, 1.0, 1.0, 1.0, 1.0, 1.0, 1.0, 1.0, 1.0, 1.0, 1.0, 1.0, 1.0, 1.0, 1.0, 1.0, 1.0, 1.0, 1.0, 1.0, 1.0, 1.0, 1.0, 1.0, 1.0, 1.0, 1.0, 1.0, 1.0, 1.0, 1.0, 1.0, 1.0, 1.0, 1.0, 1.0, 1.0, 1.0, 1.0, 1.0, 1.0, 1.0, 1.0, 1.0, 1.0, 1.0, 1.0, 1.0, 1.0, 1.0, 1.0, 1.0, 1.0, 1.0, 1.0, 1.0, 1.0, 1.0, 1.0, 1.0, 1.0, 1.0, 1.0, 1.0, 1.0, 1.0, 1.0, 1.0, 1.0, 1.0, 1.0, 1.0, 1.0, 1.0, 1.0, 1.0, 1.0, 1.0, 1.0, 1.0, 1.0, 1.0, 1.0, 1.0, 1.0, 1.0, 1.0, 1.0, 1.0, 1.0, 1.0, 1.0, 1.0, 1.0, 1.0, 1.0, 1.0, 1.0, 1.0, 1.0, 1.0, 1.0, 1.0, 1.0, 1.0, 1.0, 1.0, 1.0, 1.0, 1.0, 1.0, 1.0, 1.0, 1.0, 1.0, 1.0, 1.0, 1.0, 1.0, 1.0, 1.0, 1.0, 1.0, 1.0, 1.0, 1.0, 1.0, 1.0, 1.0, 1.0, 1.0, 1.0, 1.0, 1.0, 1.0, 1.0, 1.0, 1.0, 1.0, 1.0, 1.0, 1.0, 1.0, 1.0, 1.0, 1.0, 1.0, 1.0, 1.0, 1.0, 1.0, 1.0, 1.0, 1.0, 1.0, 1.0, 1.0, 1.0, 1.0, 1.0, 1.0, 1.0, 1.0, 1.0, 1.0, 1.0, 1.0, 1.0, 1.0, 1.0, 1.0, 1.0, 1.0, 1.0, 1.0, 1.0, 1.0, 1.0, 1.0, 1.0, 1.0, 1.0, 1.0, 1.0, 1.0, 1.0, 1.0, 1.0, 1.0, 1.0, 1.0, 1.0, 1.0, 1.0, 1.0, 1.0, 1.0, 1.0, 1.0, 1.0, 1.0, 1.0, 1.0, 1.0, 1.0, 1.0, 1.0, 1.0, 1.0, 1.0, 1.0, 1.0, 1.0, 1.0, 1.0, 1.0, 1.0, 1.0, 1.0, 1.0, 1.0, 1.0, 1.0, 1.0, 1.0, 1.0, 1.0, 1.0, 1.0, 1.0, 1.0, 1.0, 1.0, 1.0, 1.0, 1.0, 1.0, 1.0, 1.0, 1.0, 1.0, 1.0, 1.0, 1.0, 1.0, 1.0, 1.0, 1.0, 1.0, 1.0, 1.0, 1.0, 1.0, 1.0, 1.0, 1.0, 1.0, 1.0, 1.0, 1.0, 1.0, 1.0, 1.0, 1.0, 1.0, 1.0, 1.0, 1.0, 1.0, 1.0, 1.0, 1.0, 1.0, 1.0, 1.0, 1.0, 1.0, 1.0, 1.0, 1.0, 1.0, 1.0, 1.0, 1.0, 1.0, 1.0, 1.0, 1.0, 1.0, 1.0, 1.0, 1.0, 1.0, 1.0, 1.0, 1.0, 1.0, 1.0, 1.0, 1.0, 1.0, 1.0, 1.0, 1.0, 1.0, 1.0, 1.0, 1.0, 1.0, 1.0, 1.0, 1.0, 1.0, 1.0, 1.0, 1.0, 1.0, 1.0, 1.0, 1.0, 1.0, 1.0, 1.0, 1.0, 1.0, 1.0, 1.0, 1.0, 1.0, 1.0, 1.0, 1.0, 1.0, 1.0, 1.0, 1.0, 1.0, 1.0, 1.0, 1.0, 1.0, 1.0, 1.0, 1.0, 1.0, 1.0, 1.0, 1.0, 1.0, 1.0, 1.0, 1.0, 1.0, 1.0, 1.0, 1.0, 1.0, 1.0, 1.0, 1.0, 1.0, 1.0, 1.0, 1.0, 1.0, 1.0, 1.0, 1.0, 1.0, 1.0, 1.0, 1.0, 1.0, 1.0, 1.0, 1.0, 1.0, 1.0, 1.0, 1.0, 1.0, 1.0, 1.0, 1.0, 1.0, 1.0, 1.0, 1.0, 1.0, 1.0, 1.0, 1.0, 1.0, 1.0, 1.0, 1.0, 1.0, 1.0, 1.0, 1.0, 1.0, 1.0, 1.0, 1.0, 1.0, 1.0, 1.0, 1.0, 1.0, 1.0, 1.0, 1.0, 1.0, 1.0, 1.0, 1.0, 1.0, 1.0, 1.0, 1.0, 1.0, 1.0, 1.0, 1.0, 1.0, 1.0, 1.0, 1.0, 1.0, 1.0, 1.0, 1.0, 1.0, 1.0, 1.0, 1.0, 1.0, 1.0, 1.0, 1.0, 1.0, 1.0, 1.0, 1.0, 1.0, 1.0, 1.0, 1.0, 1.0, 1.0, 1.0, 1.0, 1.0, 1.0, 1.0, 1.0, 1.0, 1.0, 1.0, 1.0, 1.0, 1.0, 1.0, 1.0, 1.0, 1.0, 1.0, 1.0, 1.0, 1.0, 1.0, 1.0, 1.0, 1.0, 1.0, 1.0, 1.0, 1.0, 1.0, 1.0, 1.0, 1.0, 1.0, 1.0, 1.0, 1.0, 1.0, 1.0, 1.0, 1.0, 1.0, 1.0, 1.0, 1.0, 1.0, 1.0, 1.0, 1.0, 1.0, 1.0, 1.0, 1.0, 1.0, 1.0, 1.0, 1.0, 1.0, 1.0, 1.0, 1.0, 1.0, 1.0, 1.0, 1.0, 1.0, 1.0, 1.0, 1.0, 1.0, 1.0, 1.0, 1.0, 1.0, 1.0, 1.0, 1.0, 1.0, 1.0, 1.0, 1.0, 1.0, 1.0, 1.0, 1.0, 1.0, 1.0, 1.0, 1.0, 1.0, 1.0, 1.0, 1.0, 1.0, 1.0, 1.0, 1.0, 1.0, 1.0, 1.0, 1.0, 1.0, 1.0, 1.0, 1.0, 1.0, 1.0, 1.0, 1.0, 1.0, 1.0, 1.0, 1.0, 1.0, 1.0, 1.0, 1.0, 1.0, 1.0, 1.0, 1.0, 1.0, 1.0, 1.0, 1.0, 1.0, 1.0, 1.0, 1.0, 1.0, 1.0, 1.0, 1.0, 1.0, 1.0, 1.0, 1.0, 1.0, 1.0, 1.0, 1.0, 1.0, 1.0, 1.0, 1.0, 1.0, 1.0, 1.0, 1.0, 1.0, 1.0, 1.0, 1.0, 1.0, 1.0, 1.0, 1.0, 1.0, 1.0, 1.0, 1.0, 1.0, 1.0, 1.0, 1.0, 1.0, 1.0, 1.0, 1.0, 1.0, 1.0, 1.0, 1.0, 1.0, 1.0, 1.0, 1.0, 1.0, 1.0, 1.0, 1.0, 1.0, 1.0, 1.0, 1.0, 1.0, 1.0, 1.0, 1.0, 1.0, 1.0, 1.0, 1.0, 1.0, 1.0, 1.0, 1.0, 1.0, 1.0, 1.0, 1.0, 1.0, 1.0, 1.0, 1.0, 1.0, 1.0, 1.0, 1.0, 1.0, 1.0, 1.0, 1.0, 1.0, 1.0, 1.0, 1.0, 1.0, 1.0, 1.0, 1.0, 1.0, 1.0, 1.0, 1.0, 1.0, 1.0, 1.0, 1.0, 1.0, 1.0, 1.0, 1.0, 1.0, 1.0, 1.0, 1.0, 1.0, 1.0, 1.0, 1.0, 1.0, 1.0, 1.0, 1.0, 1.0, 1.0, 1.0, 1.0, 1.0, 1.0, 1.0, 1.0, 1.0, 1.0, 1.0, 1.0, 1.0, 1.0, 1.0, 1.0, 1.0, 1.0, 1.0, 1.0, 1.0, 1.0, 1.0, 1.0, 1.0, 1.0, 1.0, 1.0, 1.0, 1.0, 1.0, 1.0, 1.0, 1.0, 1.0, 1.0, 1.0, 1.0, 1.0, 1.0, 1.0, 1.0, 1.0, 1.0, 1.0, 1.0, 1.0, 1.0, 1.0, 1.0, 1.0, 1.0, 1.0, 1.0, 1.0, 1.0, 1.0, 1.0, 1.0, 1.0, 1.0, 1.0, 1.0, 1.0, 1.0, 1.0, 1.0, 1.0, 1.0, 1.0, 1.0, 1.0, 1.0, 1.0, 1.0, 1.0, 1.0, 1.0, 1.0, 1.0, 1.0, 1.0, 1.0, 1.0, 1.0, 1.0, 1.0, 1.0, 1.0, 1.0, 1.0, 1.0, 1.0, 1.0, 1.0, 1.0, 1.0, 1.0, 1.0, 1.0, 1.0, 1.0, 1.0, 1.0, 1.0, 1.0, 1.0, 1.0, 1.0, 1.0, 1.0, 1.0, 1.0, 1.0, 1.0, 1.0, 1.0, 1.0, 1.0, 1.0, 1.0, 1.0, 1.0, 1.0, 1.0, 1.0, 1.0, 1.0, 1.0, 1.0, 1.0, 1.0, 1.0, 1.0, 1.0, 1.0, 1.0, 1.0, 1.0, 1.0, 1.0, 1.0, 1.0, 1.0, 1.0, 1.0, 1.0, 1.0, 1.0, 1.0, 1.0, 1.0, 1.0, 1.0, 1.0, 1.0, 1.0, 1.0, 1.0, 1.0, 1.0, 1.0, 1.0, 1.0, 1.0, 1.0, 1.0, 1.0, 1.0, 1.0, 1.0, 1.0, 1.0, 1.0, 1.0, 1.0, 1.0, 1.0, 1.0, 1.0, 1.0, 1.0, 1.0, 1.0, 1.0, 1.0, 1.0, 1.0, 1.0, 1.0, 1.0, 1.0, 1.0, 1.0, 1.0, 1.0, 1.0, 1.0, 1.0, 1.0, 1.0, 1.0, 1.0, 1.0, 1.0, 1.0, 1.0, 1.0, 1.0, 1.0, 1.0, 1.0, 1.0, 1.0, 1.0, 1.0, 1.0, 1.0, 1.0, 1.0, 1.0, 1.0, 1.0, 1.0, 1.0, 1.0, 1.0, 1.0, 1.0, 1.0, 1.0, 1.0, 1.0, 1.0, 1.0, 1.0, 1.0, 1.0, 1.0, 1.0, 1.0, 1.0, 1.0, 1.0, 1.0, 1.0, 1.0, 1.0, 1.0, 1.0, 1.0, 1.0, 1.0, 1.0, 1.0, 1.0, 1.0, 1.0, 1.0, 1.0, 1.0, 1.0, 1.0, 1.0, 1.0, 1.0, 1.0, 1.0, 1.0, 1.0, 1.0, 1.0, 1.0, 1.0, 1.0, 1.0, 1.0, 1.0, 1.0, 1.0, 1.0, 1.0, 1.0, 1.0, 1.0, 1.0, 1.0, 1.0, 1.0, 1.0, 1.0, 1.0, 1.0, 1.0, 1.0, 1.0, 1.0, 1.0, 1.0, 1.0, 1.0, 1.0, 1.0, 1.0, 1.0, 1.0, 1.0, 1.0, 1.0, 1.0, 1.0, 1.0, 1.0, 1.0, 1.0, 1.0, 1.0, 1.0, 1.0, 1.0, 1.0, 1.0, 1.0, 1.0, 1.0, 1.0, 1.0, 1.0, 1.0, 1.0, 1.0, 1.0, 1.0, 1.0, 1.0, 1.0, 1.0, 1.0, 1.0, 1.0, 1.0, 1.0, 1.0, 1.0, 1.0, 1.0, 1.0, 1.0, 1.0, 1.0, 1.0, 1.0, 1.0, 1.0, 1.0, 1.0, 1.0, 1.0, 1.0, 1.0, 1.0, 1.0, 1.0, 1.0, 1.0, 1.0, 1.0, 1.0, 1.0, 1.0, 1.0, 1.0, 1.0, 1.0, 1.0, 1.0, 1.0, 1.0, 1.0, 1.0, 1.0, 1.0, 1.0, 1.0, 1.0, 1.0, 1.0, 1.0, 1.0, 1.0, 1.0, 1.0, 1.0, 1.0, 1.0, 1.0, 1.0, 1.0, 1.0, 1.0, 1.0, 1.0, 1.0, 1.0, 1.0, 1.0, 1.0, 1.0, 1.0, 1.0, 1.0, 1.0, 1.0, 1.0, 1.0, 1.0, 1.0, 1.0, 1.0, 1.0, 1.0, 1.0, 1.0, 1.0, 1.0, 1.0, 1.0, 1.0, 1.0, 1.0, 1.0, 1.0, 1.0, 1.0, 1.0, 1.0, 1.0, 1.0, 1.0, 1.0, 1.0, 1.0, 1.0, 1.0, 1.0, 1.0, 1.0, 1.0, 1.0, 1.0, 1.0, 1.0, 1.0, 1.0, 1.0, 1.0, 1.0, 1.0, 1.0, 1.0, 1.0, 1.0, 1.0, 1.0, 1.0, 1.0, 1.0, 1.0, 1.0, 1.0, 1.0, 1.0, 1.0, 1.0, 1.0, 1.0, 1.0, 1.0, 1.0, 1.0, 1.0, 1.0, 1.0, 1.0, 1.0, 1.0, 1.0, 1.0, 1.0, 1.0, 1.0, 1.0, 1.0, 1.0, 1.0, 1.0, 1.0, 1.0, 1.0, 1.0, 1.0, 1.0, 1.0, 1.0, 1.0, 1.0, 1.0, 1.0, 1.0, 1.0, 1.0, 1.0, 1.0, 1.0, 1.0, 1.0, 1.0, 1.0, 1.0, 1.0, 1.0, 1.0, 1.0, 1.0, 1.0, 1.0, 1.0, 1.0, 1.0, 1.0, 1.0, 1.0, 1.0, 1.0, 1.0, 1.0, 1.0, 1.0, 1.0, 1.0, 1.0, 1.0, 1.0, 1.0, 1.0, 1.0, 1.0, 1.0, 1.0, 1.0, 1.0, 1.0, 1.0, 1.0, 1.0, 1.0, 1.0, 1.0, 1.0, 1.0, 1.0, 1.0, 1.0, 1.0, 1.0, 1.0, 1.0, 1.0, 1.0, 1.0, 1.0, 1.0, 1.0, 1.0, 1.0, 1.0, 1.0, 1.0, 1.0, 1.0, 1.0, 1.0, 1.0, 1.0, 1.0, 1.0, 1.0, 1.0, 1.0, 1.0, 1.0, 1.0, 1.0, 1.0, 1.0, 1.0, 1.0, 1.0, 1.0, 1.0, 1.0, 1.0, 1.0, 1.0, 1.0, 1.0, 1.0, 1.0, 1.0, 1.0, 1.0, 1.0, 1.0, 1.0, 1.0, 1.0, 1.0, 1.0, 1.0, 1.0, 1.0, 1.0, 1.0, 1.0, 1.0, 1.0, 1.0, 1.0, 1.0, 1.0, 1.0, 1.0, 1.0, 1.0, 1.0, 1.0, 1.0, 1.0, 1.0, 1.0, 1.0, 1.0, 1.0, 1.0, 1.0, 1.0, 1.0, 1.0, 1.0, 1.0, 1.0, 1.0, 1.0, 1.0, 1.0, 1.0, 1.0, 1.0, 1.0, 1.0, 1.0, 1.0, 1.0, 1.0, 1.0, 1.0, 1.0, 1.0, 1.0, 1.0, 1.0, 1.0, 1.0, 1.0, 1.0, 1.0, 1.0, 1.0, 1.0, 1.0, 1.0, 1.0, 1.0, 1.0, 1.0, 1.0, 1.0, 1.0, 1.0, 1.0, 1.0, 1.0, 1.0, 1.0, 1.0, 1.0, 1.0, 1.0, 1.0, 1.0, 1.0, 1.0, 1.0, 1.0, 1.0, 1.0, 1.0, 1.0, 1.0, 1.0, 1.0, 1.0, 1.0, 1.0, 1.0, 1.0, 1.0, 1.0, 1.0, 1.0, 1.0, 1.0, 1.0, 1.0, 1.0, 1.0, 1.0, 1.0, 1.0, 1.0, 1.0, 1.0, 1.0, 1.0, 1.0, 1.0, 1.0, 1.0, 1.0, 1.0, 1.0, 1.0, 1.0, 1.0, 1.0, 1.0, 1.0, 1.0, 1.0, 1.0, 1.0, 1.0, 1.0, 1.0, 1.0, 1.0, 1.0, 1.0, 1.0, 1.0, 1.0, 1.0, 1.0, 1.0, 1.0, 1.0, 1.0, 1.0, 1.0, 1.0, 1.0, 1.0, 1.0, 1.0, 1.0, 1.0, 1.0, 1.0, 1.0, 1.0, 1.0, 1.0, 1.0, 1.0, 1.0, 1.0, 1.0, 1.0, 1.0, 1.0, 1.0, 1.0, 1.0, 1.0, 1.0, 1.0, 1.0, 1.0, 1.0, 1.0, 1.0, 1.0, 1.0, 1.0, 1.0, 1.0, 1.0, 1.0, 1.0, 1.0, 1.0, 1.0, 1.0, 1.0, 1.0, 1.0, 1.0, 1.0, 1.0, 1.0, 1.0, 1.0, 1.0, 1.0, 1.0, 1.0, 1.0, 1.0, 1.0, 1.0, 1.0, 1.0, 1.0, 1.0, 1.0, 1.0, 1.0, 1.0, 1.0, 1.0, 1.0, 1.0, 1.0, 1.0, 1.0, 1.0, 1.0, 1.0, 1.0, 1.0, 1.0, 1.0, 1.0, 1.0, 1.0, 1.0, 1.0, 1.0, 1.0, 1.0, 1.0, 1.0, 1.0, 1.0, 1.0, 1.0, 1.0, 1.0, 1.0, 1.0, 1.0, 1.0, 1.0, 1.0, 1.0, 1.0, 1.0, 1.0, 1.0, 1.0, 1.0, 1.0, 1.0, 1.0, 1.0, 1.0, 1.0, 1.0, 1.0, 1.0, 1.0, 1.0, 1.0, 1.0, 1.0, 1.0, 1.0, 1.0, 1.0, 1.0, 1.0, 1.0, 1.0, 1.0, 1.0, 1.0, 1.0, 1.0, 1.0, 1.0, 1.0, 1.0, 1.0, 1.0, 1.0, 1.0, 1.0, 1.0, 1.0, 1.0, 1.0, 1.0, 1.0, 1.0, 1.0, 1.0, 1.0, 1.0, 1.0, 1.0, 1.0, 1.0, 1.0, 1.0, 1.0, 1.0, 1.0, 1.0, 1.0, 1.0, 1.0, 1.0, 1.0, 1.0, 1.0, 1.0, 1.0, 1.0, 1.0, 1.0, 1.0, 1.0, 1.0, 1.0, 1.0, 1.0, 1.0, 1.0, 1.0, 1.0, 1.0, 1.0, 1.0, 1.0, 1.0, 1.0, 1.0, 1.0, 1.0, 1.0, 1.0, 1.0, 1.0, 1.0, 1.0, 1.0, 1.0, 1.0, 1.0, 1.0, 1.0, 1.0, 1.0, 1.0, 1.0, 1.0, 1.0, 1.0, 1.0, 1.0, 1.0, 1.0, 1.0, 1.0, 1.0, 1.0, 1.0, 1.0, 1.0, 1.0, 1.0, 1.0, 1.0, 1.0, 1.0, 1.0, 1.0, 1.0, 1.0, 1.0, 1.0, 1.0, 1.0, 1.0, 1.0, 1.0, 1.0, 1.0, 1.0, 1.0, 1.0, 1.0, 1.0, 1.0, 1.0, 1.0, 1.0, 1.0, 1.0, 1.0, 1.0, 1.0, 1.0, 1.0, 1.0, 1.0, 1.0, 1.0, 1.0, 1.0, 1.0, 1.0, 1.0, 1.0, 1.0, 1.0, 1.0, 1.0, 1.0, 1.0, 1.0, 1.0, 1.0, 1.0, 1.0, 1.0, 1.0, 1.0, 1.0, 1.0, 1.0, 1.0, 1.0, 1.0, 1.0, 1.0, 1.0, 1.0, 1.0, 1.0, 1.0, 1.0, 1.0, 1.0, 1.0, 1.0, 1.0, 1.0, 1.0, 1.0, 1.0, 1.0, 1.0, 1.0, 1.0, 1.0, 1.0, 1.0, 1.0, 1.0, 1.0, 1.0, 1.0, 1.0, 1.0, 1.0, 1.0, 1.0, 1.0, 1.0, 1.0, 1.0, 1.0, 1.0, 1.0, 1.0, 1.0, 1.0, 1.0, 1.0, 1.0, 1.0, 1.0, 1.0, 1.0, 1.0, 1.0, 1.0, 1.0, 1.0, 1.0, 1.0, 1.0, 1.0, 1.0, 1.0, 1.0, 1.0, 1.0, 1.0, 1.0, 1.0, 1.0, 1.0, 1.0, 1.0, 1.0, 1.0, 1.0, 1.0, 1.0, 1.0, 1.0, 1.0, 1.0, 1.0, 1.0, 1.0, 1.0, 1.0, 1.0, 1.0, 1.0, 1.0, 1.0, 1.0, 1.0, 1.0, 1.0, 1.0, 1.0, 1.0, 1.0, 1.0, 1.0, 1.0, 1.0, 1.0, 1.0, 1.0, 1.0, 1.0, 1.0, 1.0, 1.0, 1.0, 1.0, 1.0, 1.0, 1.0, 1.0, 1.0, 1.0, 1.0, 1.0, 1.0, 1.0, 1.0, 1.0, 1.0, 1.0, 1.0, 1.0, 1.0, 1.0, 1.0, 1.0, 1.0, 1.0, 1.0, 1.0, 1.0, 1.0, 1.0, 1.0, 1.0, 1.0, 1.0, 1.0, 1.0, 1.0, 1.0, 1.0, 1.0, 1.0, 1.0, 1.0, 1.0, 1.0, 1.0, 1.0, 1.0, 1.0, 1.0, 1.0, 1.0, 1.0, 1.0, 1.0, 1.0, 1.0, 1.0, 1.0, 1.0, 1.0, 1.0, 1.0, 1.0, 1.0, 1.0, 1.0, 1.0, 1.0, 1.0, 1.0, 1.0, 1.0, 1.0, 1.0, 1.0, 1.0, 1.0, 1.0, 1.0, 1.0, 1.0, 1.0, 1.0, 1.0, 1.0, 1.0, 1.0, 1.0, 1.0, 1.0, 1.0, 1.0, 1.0, 1.0, 1.0, 1.0, 1.0, 1.0, 1.0, 1.0, 1.0, 1.0, 1.0, 1.0, 1.0, 1.0, 1.0, 1.0, 1.0, 1.0, 1.0, 1.0, 1.0, 1.0, 1.0, 1.0, 1.0, 1.0, 1.0, 1.0, 1.0, 1.0, 1.0, 1.0, 1.0, 1.0, 1.0, 1.0, 1.0, 1.0, 1.0, 1.0, 1.0, 1.0, 1.0, 1.0, 1.0, 1.0, 1.0, 1.0, 1.0, 1.0, 1.0, 1.0, 1.0, 1.0, 1.0, 1.0, 1.0, 1.0, 1.0, 1.0, 1.0, 1.0, 1.0, 1.0, 1.0, 1.0, 1.0, 1.0, 1.0, 1.0, 1.0, 1.0, 1.0, 1.0, 1.0, 1.0, 1.0, 1.0, 1.0, 1.0, 1.0, 1.0, 1.0, 1.0, 1.0, 1.0, 1.0, 1.0, 1.0, 1.0, 1.0, 1.0, 1.0, 1.0, 1.0, 1.0, 1.0, 1.0, 1.0, 1.0, 1.0, 1.0, 1.0, 1.0, 1.0, 1.0, 1.0, 1.0, 1.0, 1.0, 1.0, 1.0, 1.0, 1.0, 1.0, 1.0, 1.0, 1.0, 1.0, 1.0, 1.0, 1.0, 1.0, 1.0, 1.0, 1.0, 1.0, 1.0, 1.0, 1.0, 1.0, 1.0, 1.0, 1.0, 1.0, 1.0, 1.0, 1.0, 1.0, 1.0, 1.0, 1.0, 1.0, 1.0, 1.0, 1.0, 1.0, 1.0, 1.0, 1.0, 1.0, 1.0, 1.0, 1.0, 1.0, 1.0, 1.0, 1.0, 1.0, 1.0, 1.0, 1.0, 1.0, 1.0, 1.0, 1.0, 1.0, 1.0, 1.0, 1.0, 1.0, 1.0, 1.0, 1.0, 1.0, 1.0, 1.0, 1.0, 1.0, 1.0, 1.0, 1.0, 1.0, 1.0, 1.0, 1.0, 1.0, 1.0, 1.0, 1.0, 1.0, 1.0, 1.0, 1.0, 1.0, 1.0, 1.0, 1.0, 1.0, 1.0, 1.0, 1.0, 1.0, 1.0, 1.0, 1.0, 1.0, 1.0, 1.0, 1.0, 1.0, 1.0, 1.0, 1.0, 1.0, 1.0, 1.0, 1.0, 1.0, 1.0, 1.0, 1.0, 1.0, 1.0, 1.0, 1.0, 1.0, 1.0, 1.0, 1.0, 1.0, 1.0, 1.0, 1.0, 1.0, 1.0, 1.0, 1.0, 1.0, 1.0, 1.0, 1.0, 1.0, 1.0, 1.0, 1.0, 1.0, 1.0, 1.0, 1.0, 1.0, 1.0, 1.0, 1.0, 1.0, 1.0, 1.0, 1.0, 1.0, 1.0, 1.0, 1.0, 1.0, 1.0, 1.0, 1.0, 1.0, 1.0, 1.0, 1.0, 1.0, 1.0, 1.0, 1.0, 1.0, 1.0, 1.0, 1.0, 1.0, 1.0, 1.0, 1.0, 1.0, 1.0, 1.0, 1.0, 1.0, 1.0, 1.0, 1.0, 1.0, 1.0, 1.0, 1.0, 1.0, 1.0, 1.0, 1.0, 1.0, 1.0, 1.0, 1.0, 1.0, 1.0, 1.0, 1.0, 1.0, 1.0, 1.0, 1.0, 1.0, 1.0, 1.0, 1.0, 1.0, 1.0, 1.0, 1.0, 1.0, 1.0, 1.0, 1.0, 1.0, 1.0, 1.0, 1.0, 1.0, 1.0, 1.0, 1.0, 1.0, 1.0, 1.0, 1.0, 1.0, 1.0, 1.0, 1.0, 1.0, 1.0, 1.0, 1.0, 1.0, 1.0, 1.0, 1.0, 1.0, 1.0, 1.0, 1.0, 1.0, 1.0, 1.0, 1.0, 1.0, 1.0, 1.0, 1.0, 1.0, 1.0, 1.0, 1.0, 1.0, 1.0, 1.0, 1.0, 1.0, 1.0, 1.0, 1.0, 1.0, 1.0, 1.0, 1.0, 1.0, 1.0, 1.0, 1.0, 1.0, 1.0, 1.0, 1.0, 1.0, 1.0, 1.0, 1.0, 1.0, 1.0, 1.0, 1.0, 1.0, 1.0, 1.0, 1.0, 1.0, 1.0, 1.0, 1.0, 1.0, 1.0, 1.0, 1.0, 1.0, 1.0, 1.0, 1.0, 1.0, 1.0, 1.0, 1.0, 1.0, 1.0, 1.0, 1.0, 1.0, 1.0, 1.0, 1.0, 1.0, 1.0, 1.0, 1.0, 1.0, 1.0, 1.0, 1.0, 1.0, 1.0, 1.0, 1.0, 1.0, 1.0, 1.0, 1.0, 1.0, 1.0, 1.0, 1.0, 1.0, 1.0, 1.0, 1.0, 1.0, 1.0, 1.0, 1.0, 1.0, 1.0, 1.0, 1.0, 1.0, 1.0, 1.0, 1.0, 1.0, 1.0, 1.0, 1.0, 1.0, 1.0, 1.0, 1.0, 1.0, 1.0, 1.0, 1.0, 1.0, 1.0, 1.0, 1.0, 1.0, 1.0, 1.0, 1.0, 1.0, 1.0, 1.0, 1.0, 1.0, 1.0, 1.0, 1.0, 1.0, 1.0, 1.0, 1.0, 1.0, 1.0, 1.0, 1.0, 1.0, 1.0, 1.0, 1.0, 1.0, 1.0, 1.0, 1.0, 1.0, 1.0, 1.0, 1.0, 1.0, 1.0, 1.0, 1.0, 1.0, 1.0, 1.0, 1.0, 1.0, 1.0, 1.0, 1.0, 1.0, 1.0, 1.0, 1.0, 1.0, 1.0, 1.0, 1.0, 1.0, 1.0, 1.0, 1.0, 1.0, 1.0, 1.0, 1.0, 1.0, 1.0, 1.0, 1.0, 1.0, 1.0, 1.0, 1.0, 1.0, 1.0, 1.0, 1.0, 1.0, 1.0, 1.0, 1.0, 1.0, 1.0, 1.0, 1.0, 1.0, 1.0, 1.0, 1.0, 1.0, 1.0, 1.0, 1.0, 1.0, 1.0, 1.0, 1.0, 1.0, 1.0, 1.0, 1.0, 1.0, 1.0, 1.0, 1.0, 1.0, 1.0, 1.0, 1.0, 1.0, 1.0, 1.0, 1.0, 1.0, 1.0, 1.0, 1.0, 1.0, 1.0, 1.0, 1.0, 1.0, 1.0, 1.0, 1.0, 1.0, 1.0, 1.0, 1.0, 1.0, 1.0, 1.0, 1.0, 1.0, 1.0, 1.0, 1.0, 1.0, 1.0, 1.0, 1.0, 1.0, 1.0, 1.0, 1.0, 1.0, 1.0, 1.0, 1.0, 1.0, 1.0, 1.0, 1.0, 1.0, 1.0, 1.0, 1.0, 1.0, 1.0, 1.0, 1.0, 1.0, 1.0, 1.0, 1.0, 1.0, 1.0, 1.0, 1.0, 1.0, 1.0, 1.0, 1.0, 1.0, 1.0, 1.0, 1.0, 1.0, 1.0, 1.0, 1.0, 1.0, 1.0, 1.0, 1.0, 1.0, 1.0, 1.0, 1.0, 1.0, 1.0, 1.0, 1.0, 1.0, 1.0, 1.0, 1.0, 1.0, 1.0, 1.0, 1.0, 1.0, 1.0, 1.0, 1.0, 1.0, 1.0, 1.0, 1.0, 1.0, 1.0, 1.0, 1.0, 1.0, 1.0, 1.0, 1.0, 1.0, 1.0, 1.0, 1.0, 1.0, 1.0, 1.0, 1.0, 1.0, 1.0, 1.0, 1.0, 1.0, 1.0, 1.0, 1.0, 1.0, 1.0, 1.0, 1.0, 1.0, 1.0, 1.0, 1.0, 1.0, 1.0, 1.0, 1.0, 1.0, 1.0, 1.0, 1.0, 1.0, 1.0, 1.0, 1.0, 1.0, 1.0, 1.0, 1.0, 1.0, 1.0, 1.0, 1.0, 1.0, 1.0, 1.0, 1.0, 1.0, 1.0, 1.0, 1.0, 1.0, 1.0, 1.0, 1.0, 1.0, 1.0, 1.0, 1.0, 1.0, 1.0, 1.0, 1.0, 1.0, 1.0, 1.0, 1.0, 1.0, 1.0, 1.0, 1.0, 1.0, 1.0, 1.0, 1.0, 1.0, 1.0, 1.0, 1.0, 1.0, 1.0, 1.0, 1.0, 1.0, 1.0, 1.0, 1.0, 1.0, 1.0, 1.0, 1.0, 1.0, 1.0, 1.0, 1.0, 1.0, 1.0, 1.0, 1.0, 1.0, 1.0, 1.0, 1.0, 1.0, 1.0, 1.0, 1.0])
me_cube_001.materials.append(mat_material_001)
me_cube_001.materials.append(mat_swap)
me_cube_001.update()
me_plane = bpy.data.meshes.new('Plane')
me_plane.from_pydata([(-1.0, -1.0, 0.0), (1.0, -1.0, 0.0), (-1.0, 1.0, 0.0), (1.0, 1.0, 0.0)], [], [(0, 1, 3, 2)])
_uv = me_plane.uv_layers.new(name='UVMap')
_uv.uv.foreach_set('vector', [0.0, 0.0, 1.0, 0.0, 1.0, 1.0, 0.0, 1.0])
me_plane.update()
arm_armature_001 = bpy.data.armatures.new('Armature.001')  # bones are not reproduced

# ---- objects
ob_light = bpy.data.objects.new('Light', light_light)
ob_camera = bpy.data.objects.new('Camera', cam_camera)
ob_empty = bpy.data.objects.new('Empty', None)
ob_corpo = bpy.data.objects.new('Corpo', me_cube_001)
ob_armature = bpy.data.objects.new('Armature', arm_armature_001)
ob_plane = bpy.data.objects.new('Plane', me_plane)

# ---- transforms, parenting, visibility, modifiers, constraints
ob_light.location = (0.5362, 0.4214, 1.559)
ob_light.rotation_euler = (0.9399, 0.2667, -1.347)
ob_light.lock_rotations_4d = False
ob_light.empty_display_type = 'ARROWS'
ob_light.color = (0.0, 0.0, 0.0, 0.0)
ob_light.lineart.crease_threshold = 0.0
ob_camera.location = (0.7389, -1.326, 0.1898)
ob_camera.rotation_euler = (1.452, 1.398e-07, 0.5376)
ob_camera.scale = (1.0, 1.0, 1.0)
ob_camera.lock_rotations_4d = False
ob_camera.empty_display_type = 'ARROWS'
ob_camera.color = (0.0, 0.0, 0.0, 0.0)
ob_camera.display_type = 'WIRE'
ob_camera.lineart.crease_threshold = 0.0
ob_empty.location = (0.0, 0.0, 0.0)
ob_empty.rotation_euler = (1.571, -0.0, 1.571)
ob_empty.empty_display_type = 'IMAGE'
ob_empty.empty_display_size = 5.0
ob_empty.empty_image_depth = 'FRONT'
ob_empty.use_empty_image_alpha = True
ob_empty.color = (1.0, 1.0, 1.0, 0.1159)
ob_corpo.parent = ob_armature
ob_corpo.location = (0.0, 0.0, 0.0)
_vg = ob_corpo.vertex_groups.new(name='hull')
for _i, _w in zip([0, 3, 4, 9, 12, 14, 18, 19, 24, 25, 26, 27, 28, 29, 30, 32, 33, 34, 36, 37, 38, 39, 40, 41, 42, 43, 44, 45, 46, 47, 48, 49, 50, 51, 52, 53, 54, 55, 56, 57, 58, 59, 60, 61, 62, 66, 67, 68, 69], [1.0, 1.0, 1.0, 1.0, 3.211e-08, 8.075e-07, 1.0, 1.0, 1.0, 1.0, 1.0, 0.9985, 0.0007814, 1.0, 1.0, 0.02086, 0.006909, 1.0, 0.002892, 1.0, 1.0, 1.0, 1.0, 1.0, 1.0, 1.0, 1.0, 1.0, 1.0, 1.0, 1.0, 1.0, 1.0, 1.0, 1.0, 1.0, 1.0, 1.0, 1.0, 1.0, 1.0, 1.0, 1.0, 1.0, 1.0, 0.1885, 1.0, 1.0, 1.0]): _vg.add([_i], _w, 'REPLACE')
_vg = ob_corpo.vertex_groups.new(name='bidy.L')
for _i, _w in zip([1, 2, 3, 5, 6, 7, 8, 10, 12, 13, 14, 15, 16, 17, 20, 21, 22, 23, 28, 29, 32, 33, 34, 35, 36, 37, 41, 43, 53, 56, 58, 60, 63, 64, 65, 70, 72, 78, 82, 83, 95, 96, 97, 99, 100, 101, 103, 104, 105, 106, 107, 108, 109, 110, 114, 117, 118, 160, 175, 176, 178, 204, 206, 207, 208], [0.4507, 0.4879, 0.000163, 0.1265, 9.465e-05, 0.0, 0.6277, 0.02024, 0.3331, 0.0001119, 0.3261, 0.0, 0.3416, 0.001653, 0.07152, 0.4597, 0.2603, 0.1374, 0.1111, 0.0, 0.002707, 0.0002246, 0.0, 0.0, 0.0001209, 2.728e-13, 0.0, 0.0, 0.0, 0.01046, 0.0, 9.877e-05, 0.1779, 0.1928, 0.168, 0.0, 0.0, 0.0, 0.0, 0.0, 0.0, 0.0, 0.0, 0.0, 0.0, 0.0, 0.0, 0.0, 0.0, 0.0, 0.0, 0.0, 0.0, 0.0, 0.0, 0.0, 0.0, 0.0, 0.0, 0.0, 0.0, 0.0, 0.0, 0.0, 0.0]): _vg.add([_i], _w, 'REPLACE')
_vg = ob_corpo.vertex_groups.new(name='paw_f1.L')
for _i, _w in zip([7, 154, 155, 156, 157, 158, 160, 172, 174, 175, 177], [3.37e-05, 0.9842, 0.04306, 0.9926, 0.9809, 0.9343, 0.02767, 0.9559, 0.9704, 0.9348, 0.9566]): _vg.add([_i], _w, 'REPLACE')
_vg = ob_corpo.vertex_groups.new(name='paw_f2.L')
for _i, _w in zip([155, 159, 160, 168, 171, 173, 176, 178], [0.7257, 0.4783, 0.9849, 0.9633, 0.5814, 0.759, 0.6248, 0.9362]): _vg.add([_i], _w, 'REPLACE')
_vg = ob_corpo.vertex_groups.new(name='paw_f3.L')
for _i, _w in zip([17, 101, 105, 155, 158, 159, 160, 161, 162, 163, 164, 165, 166, 167, 168, 169, 170, 171, 172, 173, 175, 176, 177, 178], [0.0, 0.0, 0.0, 0.9279, 0.06026, 0.9754, 0.9373, 0.9987, 0.9931, 0.9956, 0.9998, 1.009, 0.9931, 1.002, 0.8088, 0.9845, 0.9829, 0.5984, 0.0002994, 0.9004, 0.0325, 0.5865, 0.01553, 0.8914]): _vg.add([_i], _w, 'REPLACE')
_vg = ob_corpo.vertex_groups.new(name='paw_m1.L')
for _i, _w in zip([179, 180, 181, 182, 183, 185, 196, 197, 199, 200, 202], [0.9625, 0.05779, 0.9795, 0.9903, 0.9607, 0.04565, 0.004753, 0.9494, 0.9734, 0.9477, 0.9763]): _vg.add([_i], _w, 'REPLACE')
_vg = ob_corpo.vertex_groups.new(name='paw_m2.L')
for _i, _w in zip([180, 184, 185, 193, 196, 198, 201, 203], [0.7181, 0.7538, 0.754, 0.5762, 0.9652, 0.9316, 0.9997, 0.8917]): _vg.add([_i], _w, 'REPLACE')
_vg = ob_corpo.vertex_groups.new(name='paw_m3.L')
for _i, _w in zip([179, 180, 183, 184, 185, 186, 187, 188, 189, 190, 191, 192, 193, 194, 195, 196, 197, 198, 199, 200, 201, 203], [0.02498, 0.9422, 0.0285, 0.9762, 0.9522, 0.9985, 0.9951, 0.9965, 0.9998, 0.9997, 1.0, 1.001, 1.003, 0.9997, 0.9992, 0.9726, 0.05063, 0.99, 0.00314, 0.05232, 0.9817, 0.9949]): _vg.add([_i], _w, 'REPLACE')
_vg = ob_corpo.vertex_groups.new(name='paw_b1.L')
for _i, _w in zip([3, 14, 28, 56, 204, 205, 206, 207, 208, 209, 210, 222, 224, 225, 227], [0.0, 0.0, 0.0, 0.0, 0.9294, 0.0554, 0.9638, 0.9641, 0.9535, 0.007252, 0.05888, 0.9493, 0.9873, 0.9756, 0.9905]): _vg.add([_i], _w, 'REPLACE')
_vg = ob_corpo.vertex_groups.new(name='paw_b2.L')
for _i, _w in zip([204, 205, 206, 207, 208, 209, 210, 212, 213, 218, 219, 220, 221, 222, 223, 226, 228], [0.05111, 0.582, 0.01524, 0.005216, 0.01273, 0.322, 0.5986, 0.04557, 0.05407, 0.5498, 0.03942, 0.01521, 0.7995, 0.03934, 0.2944, 0.7738, 0.3871]): _vg.add([_i], _w, 'REPLACE')
_vg = ob_corpo.vertex_groups.new(name='paw_b3.L')
for _i, _w in zip([205, 209, 210, 211, 212, 213, 214, 215, 216, 217, 218, 219, 220, 221, 223, 226, 228], [0.3626, 0.6494, 0.3426, 0.9816, 0.9481, 0.9418, 0.9971, 0.9913, 0.993, 0.9961, 0.4517, 0.9546, 0.9669, 0.1812, 0.6991, 0.2016, 0.6018]): _vg.add([_i], _w, 'REPLACE')
_vg = ob_corpo.vertex_groups.new(name='body_f.L')
for _i, _w in zip([0, 1, 2, 5, 6, 7, 8, 9, 10, 11, 12, 13, 14, 15, 16, 17, 18, 19, 20, 21, 22, 23, 26, 28, 29, 32, 33, 36, 37, 38, 40, 41, 44, 46, 48, 49, 55, 56, 59, 60, 63, 64, 65, 70, 71, 72, 73, 74, 75, 76, 78, 79, 82, 83, 85, 95, 96, 99, 100, 101, 105, 107, 109, 110, 154, 155, 156, 159, 160, 161, 163, 164, 165, 173, 178, 179, 180, 181, 186, 187, 198, 204, 205, 206, 207, 208, 209, 210, 221, 223, 227], [0.0, 0.07438, 7.136e-15, 0.2376, 0.2875, 0.2095, 1.7e-09, 0.0, 0.1035, 0.0008849, 2.85e-09, 0.2565, 0.00048, 0.1881, 2.752e-19, 0.3699, 0.0, 0.0, 0.1977, 0.05004, 0.05714, 0.2294, 0.0, 0.0, 0.0, 0.0, 0.0, 0.0, 0.0, 0.0, 0.0, 0.0, 0.0, 0.0, 0.0, 0.0, 0.0, 0.0, 0.0, 0.0, 0.1663, 0.145, 0.1498, 0.0, 0.0, 0.0, 0.0, 0.0, 0.0, 0.0, 0.0, 0.0, 0.0, 0.0, 0.0, 0.0, 0.0, 0.0, 0.0, 0.0, 0.0, 0.0, 0.0, 0.0, 0.0, 0.0, 0.0, 0.0, 0.0, 0.0, 0.0, 0.0, 0.0, 0.0, 0.0, 0.0, 0.0, 0.0, 0.0, 0.0, 0.0, 0.0, 0.0, 0.0, 0.0, 0.0, 0.0, 0.0, 0.0, 0.0, 0.0]): _vg.add([_i], _w, 'REPLACE')
_vg = ob_corpo.vertex_groups.new(name='eye2.L')
for _i, _w in zip([70, 71, 72, 73, 74, 75, 76, 77, 78, 79, 80, 81, 82, 83, 84, 85, 95, 107, 154, 179, 182, 183, 204, 207, 208, 227], [0.9973, 0.994, 0.997, 0.9867, 0.7294, 0.4505, 0.6203, 0.4054, 1.002, 1.002, 0.2749, 0.1707, 1.004, 1.001, 0.1871, 0.5166, 0.0, 0.0, 0.0, 0.0, 0.0, 0.0, 0.0, 0.0, 0.0, 0.0]): _vg.add([_i], _w, 'REPLACE')
_vg = ob_corpo.vertex_groups.new(name='eye3.L')
for _i, _w in zip([74, 75, 76, 77, 80, 81, 84, 85, 86, 87, 88, 89, 90, 91, 92, 93, 94], [0.2706, 0.5495, 0.3797, 0.5946, 0.7251, 0.8293, 0.8129, 0.4834, 1.013, 0.9873, 1.014, 1.006, 0.9932, 1.003, 0.9873, 0.9908, 1.001]): _vg.add([_i], _w, 'REPLACE')
_vg = ob_corpo.vertex_groups.new(name='arm1.L')
for _i, _w in zip([95, 96, 97, 98, 99, 100, 101, 102, 103, 104, 105, 106, 107, 108, 109, 110], [0.875, 0.7681, 0.9609, 0.8123, 0.4618, 0.1281, 0.7162, 0.1347, 0.9457, 0.8081, 0.5123, 0.07178, 0.8346, 0.9367, 0.2229, 0.1382]): _vg.add([_i], _w, 'REPLACE')
_vg = ob_corpo.vertex_groups.new(name='arm2.L')
for _i, _w in zip([95, 96, 97, 98, 99, 100, 101, 102, 103, 104, 105, 106, 107, 108, 109, 110, 112, 113, 115, 116, 117, 118, 119, 122, 124, 125, 126, 127, 134], [0.1199, 0.2137, 0.02421, 0.1735, 0.5315, 0.8022, 0.2768, 0.8016, 0.05212, 0.1765, 0.4736, 0.8449, 0.1543, 0.05867, 0.7144, 0.8061, 0.04479, 0.002886, 0.05661, 0.08441, 0.04257, 0.06881, 0.0725, 0.0207, 0.01813, 0.03528, 2.954e-15, 0.0005218, 0.02099]): _vg.add([_i], _w, 'REPLACE')
_vg = ob_corpo.vertex_groups.new(name='clamp.L')
for _i, _w in zip([6, 13, 17, 23, 34, 35, 42, 43, 50, 53, 58, 95, 97, 98, 99, 100, 101, 102, 103, 105, 106, 108, 109, 110, 111, 112, 113, 114, 115, 116, 117, 118, 119, 120, 121, 122, 123, 124, 125, 126, 127, 128, 129, 130, 131, 132, 133, 134, 135, 136, 137, 138, 139, 140, 141, 142, 143, 144, 145, 146, 147, 148, 149, 150, 151, 152, 153, 175], [0.0, 0.0, 0.0, 0.0, 0.0, 0.0, 0.0, 0.0, 0.0, 0.0, 0.0, 0.0, 0.0, 0.0, 0.0, 0.0001854, 0.0, 0.04337, 0.0, 0.0, 0.06896, 0.0, 0.006468, 4.127e-05, 0.9864, 0.9611, 0.9508, 0.9675, 0.9394, 0.9052, 0.9467, 0.9177, 0.9199, 0.9974, 0.9805, 0.9602, 0.975, 0.9623, 0.9546, 0.8121, 0.9724, 0.9984, 0.9898, 0.9858, 0.9911, 0.985, 0.988, 0.9389, 0.9892, 0.9991, 0.9982, 0.9987, 0.9981, 0.9974, 0.9979, 0.9915, 0.9978, 0.9984, 0.9986, 0.9955, 0.9998, 0.9999, 0.9998, 0.9998, 0.9989, 0.9987, 0.9997, 0.0]): _vg.add([_i], _w, 'REPLACE')
_vg = ob_corpo.vertex_groups.new(name='bidy.R')
for _i, _w in zip([0, 1, 2, 3, 5, 6, 8, 10, 12, 14, 16, 20, 21, 22, 23, 24, 25, 28, 29, 32, 33, 35, 36, 37, 40, 41, 43, 44, 46, 48, 49, 52, 53, 55, 56, 59, 60, 61, 62, 63, 64, 65, 66, 67, 68, 69, 154, 155, 156, 168, 171, 172, 173, 174, 179, 180, 181, 183, 184, 185, 186, 187, 188, 196, 197, 198, 199, 200, 204, 205, 206, 207, 208, 209, 210, 211, 212, 213, 215, 216, 218, 220, 221, 222, 223, 224, 225, 226, 227, 228], [0.0, 0.03705, 0.06999, 0.03253, 0.0009024, 0.0144, 0.07644, 0.00124, 0.04974, 0.04704, 3.734e-12, 0.06618, 0.07073, 1.898e-09, 0.0288, 0.0, 0.0, 0.03224, 0.0, 0.001265, 5.917e-09, 0.005619, 4.254e-12, 1.959e-07, 0.04018, 0.0001353, 0.01491, 0.0006197, 0.0, 0.01476, 0.003863, 4.63e-05, 0.0193, 0.03682, 0.03426, 7.859e-06, 9.577e-06, 0.0, 0.0, 0.009065, 0.1644, 0.0008871, 8.544e-06, 2.702e-05, 0.0, 2.18e-06, 0.0, 0.0, 0.0, 0.0, 0.0, 0.0, 0.0, 0.0, 0.0, 0.0, 0.0, 0.0, 0.0, 0.0, 0.0, 0.0, 0.0, 0.0, 0.0, 0.0, 0.0, 0.0, 0.0, 0.0, 0.0, 0.0, 0.0, 0.0, 0.0, 0.0, 0.0, 0.0, 0.0, 0.0, 0.0, 0.0, 0.0, 0.0, 0.0, 0.0, 0.0, 0.0, 0.0, 0.0]): _vg.add([_i], _w, 'REPLACE')
_vg = ob_corpo.vertex_groups.new(name='paw_f1.R')
_vg = ob_corpo.vertex_groups.new(name='paw_f2.R')
_vg = ob_corpo.vertex_groups.new(name='paw_f3.R')
_vg = ob_corpo.vertex_groups.new(name='paw_m1.R')
_vg = ob_corpo.vertex_groups.new(name='paw_m2.R')
_vg = ob_corpo.vertex_groups.new(name='paw_m3.R')
_vg = ob_corpo.vertex_groups.new(name='paw_b1.R')
_vg = ob_corpo.vertex_groups.new(name='paw_b2.R')
_vg = ob_corpo.vertex_groups.new(name='paw_b3.R')
_vg = ob_corpo.vertex_groups.new(name='body_f.R')
for _i, _w in zip([1, 2, 3, 5, 6, 7, 8, 10, 12, 13, 14, 15, 16, 17, 20, 21, 22, 23, 27, 28, 32, 40, 41, 55, 56, 60, 63, 64, 65, 70, 72, 74, 76, 77, 78, 80, 83, 84, 85, 95, 97, 99, 100, 101, 103, 105, 107, 108, 109, 110, 154, 155, 156, 157, 159, 160, 161, 162, 163, 164, 165, 166, 167, 168, 169, 170, 171, 176, 178, 180, 182, 184, 185, 186, 187, 188, 190, 191, 198, 204, 205, 207, 208, 209, 210, 227], [2.471e-10, 0.005391, 0.0, 0.0, 8.224e-09, 6.37e-05, 0.003563, 0.6395, 0.003006, 0.003716, 0.0001401, 0.1765, 0.004283, 0.003632, 0.663, 0.0002453, 0.006323, 0.01051, 0.0, 0.0, 0.0, 0.0, 0.0, 0.0, 0.0, 0.0, 1.165e-09, 0.02398, 0.01169, 0.0, 0.0, 0.0, 0.0, 0.0, 0.0, 0.0, 0.0, 0.0, 0.0, 0.0, 0.0, 0.0, 0.0, 0.0, 0.0, 0.0, 0.0, 0.0, 0.0, 0.0, 0.0, 0.0, 0.0, 0.0, 0.0, 0.0, 0.0, 0.0, 0.0, 0.0, 0.0, 0.0, 0.0, 0.0, 0.0, 0.0, 0.0, 0.0, 0.0, 0.0, 0.0, 0.0, 0.0, 0.0, 0.0, 0.0, 0.0, 0.0, 0.0, 0.0, 0.0, 0.0, 0.0, 0.0, 0.0, 0.0]): _vg.add([_i], _w, 'REPLACE')
_vg = ob_corpo.vertex_groups.new(name='eye2.R')
for _i, _w in zip([0, 1, 2, 3, 4, 5, 6, 7, 8, 10, 11, 12, 13, 14, 15, 16, 17, 18, 20, 21, 22, 23, 25, 27, 28, 29, 31, 32, 33, 34, 35, 36, 37, 39, 40, 41, 42, 43, 44, 45, 46, 47, 48, 49, 50, 51, 52, 53, 54, 55, 56, 57, 58, 59, 60, 61, 63, 64, 65, 66, 67, 68, 69, 70, 71, 72, 73, 74, 76, 78, 79, 80, 82, 83, 84, 85, 86, 87, 88, 89, 91, 92, 93, 94, 95, 96, 97, 98, 99, 100, 101, 102, 103, 104, 105, 106, 107, 108, 109, 110, 111, 112, 113, 114, 115, 116, 117, 118, 119, 120, 121, 122, 124, 125, 126, 129, 130, 133, 134, 154, 155, 156, 157, 158, 159, 160, 161, 162, 163, 164, 165, 166, 167, 168, 169, 171, 173, 174, 175, 176, 177, 178, 179, 180, 182, 183, 184, 185, 186, 187, 188, 189, 190, 191, 192, 193, 194, 195, 198, 200, 201, 202, 203, 204, 205, 206, 207, 208, 209, 210, 211, 212, 213, 214, 215, 219, 223, 225, 226, 227, 228], [0.0, 0.0001065, 0.0, 0.0, 0.0001407, 1.988e-10, 3.244e-24, 5.592e-13, 1.311e-05, 0.01181, 4.063e-06, 0.0, 5.132e-18, 7.863e-08, 1.407e-07, 0.0, 1.416e-15, 0.0, 0.0, 0.0, 5.584e-05, 1.408e-05, 0.0, 1.142e-12, 0.0, 0.0, 0.0004428, 0.0, 0.0, 3.07e-13, 4.587e-06, 8.927e-05, 0.0, 0.00664, 0.0, 0.0, 7.836e-05, 3.836e-06, 7.812e-06, 0.001174, 0.0, 0.02568, 0.0, 0.0, 0.02377, 0.01202, 0.0, 2.813e-06, 4.009e-06, 0.0, 0.0, 0.002614, 1.174e-10, 2.048e-07, 0.0, 0.0, 4.184e-05, 0.0, 2e-06, 1.904e-05, 8.222e-05, 0.000786, 1.321e-05, 0.0, 0.0, 0.0, 0.0, 0.0, 0.0, 0.0, 0.0, 0.0, 0.0, 0.0, 0.0, 0.0, 0.0, 0.0, 0.0, 0.0, 0.0, 0.0, 0.0, 0.0, 0.0, 0.0, 0.0, 0.0, 0.0, 0.0, 0.0, 0.0, 0.0, 0.0, 0.0, 0.0, 0.0, 0.0, 0.0, 0.0, 0.0, 0.0, 0.0, 0.0, 0.0, 0.0, 0.0, 0.0, 0.0, 0.0, 0.0, 0.0, 0.0, 0.0, 0.0, 0.0, 0.0, 0.0, 0.0, 0.0, 0.0, 0.0, 0.0, 0.0, 0.0, 0.0, 0.0, 0.0, 0.0, 0.0, 0.0, 0.0, 0.0, 0.0, 0.0, 0.0, 0.0, 0.0, 0.0, 0.0, 0.0, 0.0, 0.0, 0.0, 0.0, 0.0, 0.0, 0.0, 0.0, 0.0, 0.0, 0.0, 0.0, 0.0, 0.0, 0.0, 0.0, 0.0, 0.0, 0.0, 0.0, 0.0, 0.0, 0.0, 0.0, 0.0, 0.0, 0.0, 0.0, 0.0, 0.0, 0.0, 0.0, 0.0, 0.0, 0.0, 0.0, 0.0, 0.0, 0.0, 0.0]): _vg.add([_i], _w, 'REPLACE')
_vg = ob_corpo.vertex_groups.new(name='eye3.R')
for _i, _w in zip([1, 2, 4, 5, 6, 7, 10, 11, 13, 15, 16, 17, 20, 21, 22, 23, 27, 30, 31, 34, 35, 36, 39, 42, 43, 44, 45, 47, 50, 51, 52, 53, 54, 57, 58, 59, 63, 64, 65, 66, 67, 68, 69, 70, 72, 74, 76, 78, 80, 82, 83, 85, 95, 96, 97, 99, 100, 101, 103, 105, 107, 110, 113, 114, 116, 117, 118, 124, 126, 154, 155, 156, 157, 158, 159, 160, 161, 162, 163, 164, 165, 166, 167, 168, 169, 170, 171, 174, 175, 176, 177, 178, 179, 180, 182, 183, 184, 185, 186, 187, 188, 189, 190, 191, 192, 193, 194, 200, 201, 202, 203, 204, 205, 207, 208, 209, 210, 211, 212, 213, 215, 225, 226, 227, 228], [0.0, 0.0, 0.0, 0.0, 0.0, 0.0, 0.0, 0.0, 0.0, 0.0, 0.0, 0.0, 0.0, 0.0, 0.0, 0.0, 0.0, 0.0, 0.0, 0.0, 0.0, 0.0, 0.0, 0.0, 0.0, 0.0, 0.0, 0.0, 0.0, 0.0, 0.0, 0.0, 0.0, 0.0, 0.0, 0.0, 0.0, 0.0, 0.0, 0.0, 0.0, 0.0, 0.0, 0.0, 0.0, 0.0, 0.0, 0.0, 0.0, 0.0, 0.0, 0.0, 0.0, 0.0, 0.0, 0.0, 0.0, 0.0, 0.0, 0.0, 0.0, 0.0, 0.0, 0.0, 0.0, 0.0, 0.0, 0.0, 0.0, 0.0, 0.0, 0.0, 0.0, 0.0, 0.0, 0.0, 0.0, 0.0, 0.0, 0.0, 0.0, 0.0, 0.0, 0.0, 0.0, 0.0, 0.0, 0.0, 0.0, 0.0, 0.0, 0.0, 0.0, 0.0, 0.0, 0.0, 0.0, 0.0, 0.0, 0.0, 0.0, 0.0, 0.0, 0.0, 0.0, 0.0, 0.0, 0.0, 0.0, 0.0, 0.0, 0.0, 0.0, 0.0, 0.0, 0.0, 0.0, 0.0, 0.0, 0.0, 0.0, 0.0, 0.0, 0.0, 0.0]): _vg.add([_i], _w, 'REPLACE')
_vg = ob_corpo.vertex_groups.new(name='arm1.R')
_vg = ob_corpo.vertex_groups.new(name='arm2.R')
_vg = ob_corpo.vertex_groups.new(name='clamp.R')
_m = ob_corpo.modifiers.new('Mirror', 'MIRROR')
_m.use_clip = True
_m = ob_corpo.modifiers.new('Armature', 'ARMATURE')
_m.object = ob_armature
ob_armature.location = (0.0, 0.0, 0.0)
ob_armature.show_in_front = True
ob_plane.location = (0.0, 0.0, -0.04969)

# ---- collection membership
col_collection.objects.link(ob_light)
col_collection.objects.link(ob_camera)
col_collection.objects.link(ob_empty)
col_collection.objects.link(ob_corpo)
col_collection.objects.link(ob_armature)
col_collection.objects.link(ob_plane)

# ---- scene / render settings (as saved in the file)
scene.camera = ob_camera
scene.frame_start = 1; scene.frame_end = 30; scene.frame_set(6)
scene.render.engine = 'BLENDER_EEVEE_NEXT'
scene.cycles.sampling_pattern = 'TABULATED_SOBOL'
scene.cycles.use_light_tree = False
scene.eevee.use_gtao = True
scene.view_settings.view_transform = 'Filmic'
bpy.context.view_layer.update()
